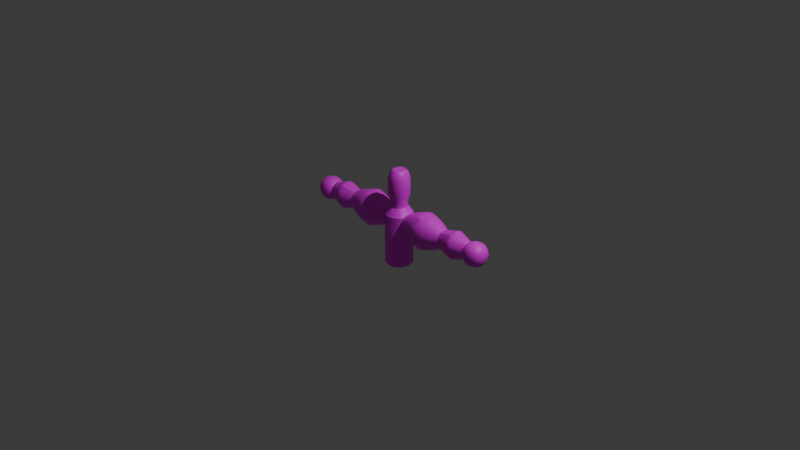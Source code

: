 # Source: MachineCopy.blend  (saved by Blender 4.4.32; exported with 4.5.12 LTS)
import bpy
from mathutils import Matrix  # noqa: F401  (used for matrix-valued properties, if any)

bpy.ops.wm.read_factory_settings(use_empty=True)
scene = bpy.context.scene
scene.name = 'Scene'

# ---- collections
col_collection = bpy.data.collections.new('Collection'); scene.collection.children.link(col_collection)

# ---- images (referenced by path relative to the original .blend; pixels are not part of the script)
import os
ASSET_DIR = os.environ.get("B2B_ASSET_DIR", "")  # directory of the original .blend (textures are referenced by path, not embedded)
HERE = os.path.dirname(os.path.abspath(__file__))  # packed textures are extracted next to this script under _unpacked/

def load_image(name, relpath, width, height, colorspace="sRGB"):
    """Load a texture the original file referenced (path relative to the .blend, or extracted next to this script)."""
    p = next((c for c in (os.path.join(HERE, relpath), os.path.join(ASSET_DIR, relpath)) if relpath and os.path.exists(c)), "")
    if p:
        img = bpy.data.images.load(p, check_existing=True)
        img.name = name
    else:  # same state as the original file: an image datablock whose file is absent (Cycles renders it pink)
        img = bpy.data.images.new(name, width, height)
        img.source = "FILE"
        img.filepath = "//" + (relpath or name)
    img.colorspace_settings.name = colorspace
    return img
img_machine_png = load_image('Machine.png', 'Machine.png', 1024, 1024, 'sRGB')

# ---- materials (node trees are filled in below, after node groups)
mat_x = bpy.data.materials.new('マテリアル')

# ---- material node trees
mat_x.use_nodes = True; mat_x.node_tree.nodes.clear()
_N = mat_x.node_tree.nodes; _L = mat_x.node_tree.links
n0 = _N.new('ShaderNodeBsdfPrincipled'); n0.name = 'プリンシプルBSDF'; n0.location = (10, 300)
n1 = _N.new('ShaderNodeOutputMaterial'); n1.name = 'マテリアル出力'; n1.location = (300, 300)
n2 = _N.new('ShaderNodeTexImage'); n2.name = '画像テクスチャ'; n2.location = (-280, 275)
n2.image = img_machine_png
_L.new(n0.outputs[0], n1.inputs[0])
_L.new(n2.outputs[0], n0.inputs[0])
n1.is_active_output = True

# ---- world
world_world = bpy.data.worlds.new('World'); scene.world = world_world
world_world.use_nodes = True; world_world.node_tree.nodes.clear()
_N = world_world.node_tree.nodes; _L = world_world.node_tree.links
n0 = _N.new('ShaderNodeOutputWorld'); n0.name = 'World Output'; n0.location = (300, 300)
n1 = _N.new('ShaderNodeBackground'); n1.name = 'Background'; n1.location = (10, 300)
n1.inputs[0].default_value = (0.05088, 0.05088, 0.05088, 1.0)
_L.new(n1.outputs[0], n0.inputs[0])
n0.is_active_output = True
world_world.color = (0.05088, 0.05088, 0.05088)
world_world.sun_shadow_jitter_overblur = 0.0

# ---- cameras
cam_camera = bpy.data.cameras.new('Camera')
cam_camera.clip_end = 100.0
cam_camera.ortho_scale = 7.314

# ---- lights
light_light = bpy.data.lights.new('Light', 'POINT')
light_light.energy = 1000.0
light_light.shadow_soft_size = 0.1

# ---- meshes
me_002 = bpy.data.meshes.new('円柱.002')
me_002.from_pydata([(0.9817, 0.07464, -1.619e-08), (0.9817, 0.06464, -0.04302), (0.9817, 0.03732, -0.0745), (0.9817, -3.4e-11, -0.08603), (0.9817, -0.03732, -0.0745), (0.9817, -0.06464, -0.04302), (0.9817, -0.07464, -1.619e-08), (0.9817, -0.06464, 0.04302), (0.9817, -0.03732, 0.0745), (0.9817, -3.4e-11, 0.08603), (0.9817, 0.03732, 0.0745), (0.9817, 0.06464, 0.04302), (0.6346, 0.09256, 0.0), (0.6346, 0.08016, -0.05176), (0.6346, 0.04628, -0.08964), (0.6346, 3.514e-10, -0.1035), (0.6346, -0.04628, -0.08964), (0.6346, -0.08016, -0.05176), (0.6346, -0.09256, 0.0), (0.6346, -0.08016, 0.05176), (0.6346, -0.04628, 0.08964), (0.6346, 3.514e-10, 0.1035), (0.6346, 0.04628, 0.08964), (0.6346, 0.08016, 0.05176), (0.8016, 0.135, -8.742e-09), (0.8016, 0.1169, -0.075), (0.8016, 0.0675, -0.1299), (0.8016, 0.0, -0.15), (0.8016, -0.0675, -0.1299), (0.8016, -0.1169, -0.075), (0.8016, -0.135, -8.742e-09), (0.8016, -0.1169, 0.075), (0.8016, -0.0675, 0.1299), (0.8016, 0.0, 0.15), (0.8016, 0.0675, 0.1299), (0.8016, 0.1169, 0.075), (0.7181, 0.09853, -0.06338), (0.7181, 0.05689, -0.1098), (0.7181, 1.757e-10, -0.1268), (0.7181, -0.05689, -0.1098), (0.7181, -0.09853, -0.06338), (0.7181, -0.1138, -4.371e-09), (0.7181, -0.09853, 0.06338), (0.7181, -0.05689, 0.1098), (0.7181, 1.757e-10, 0.1268), (0.7181, 0.05689, 0.1098), (0.7181, 0.09853, 0.06338), (0.7181, 0.1138, -4.371e-09), (0.8917, 0.1048, -1.247e-08), (0.8917, 0.09077, -0.05901), (0.8917, 0.05241, -0.1022), (0.8917, -1.7e-11, -0.118), (0.8917, -0.05241, -0.1022), (0.8917, -0.09077, -0.05901), (0.8917, -0.1048, -1.247e-08), (0.8917, -0.09077, 0.05901), (0.8917, -0.05241, 0.1022), (0.8917, -1.7e-11, 0.118), (0.8917, 0.05241, 0.1022), (0.8917, 0.09077, 0.05901), (0.7746, 0.1293, -6.501e-09), (0.7746, 0.112, -0.07208), (0.7746, 0.06465, -0.1248), (0.7746, 7.907e-11, -0.1442), (0.7746, -0.06465, -0.1248), (0.7746, -0.112, -0.07208), (0.7746, -0.1293, -6.501e-09), (0.7746, -0.112, 0.07208), (0.7746, -0.06465, 0.1248), (0.7746, 7.907e-11, 0.1442), (0.7746, 0.06465, 0.1248), (0.7746, 0.112, 0.07208), (0.8318, 0.1079, -0.0698), (0.8318, 0.06232, -0.1209), (0.8318, -2.107e-11, -0.1396), (0.8318, -0.06232, -0.1209), (0.8318, -0.1079, -0.0698), (0.8318, -0.1246, -1.072e-08), (0.8318, -0.1079, 0.0698), (0.8318, -0.06232, 0.1209), (0.8318, -2.107e-11, 0.1396), (0.8318, 0.06232, 0.1209), (0.8318, 0.1079, 0.0698), (0.8318, 0.1246, -1.072e-08), (0.9792, -0.075, -0.075), (0.9683, -0.0445, -0.08594), (0.9683, -0.08594, -0.0445), (1.01, -0.08594, -0.08594), (1.054, -0.09144, -0.09144), (1.007, -0.1093, -0.04742), (1.007, -0.04742, -0.1093), (1.004, 2.619e-10, -0.1173), (1.054, -0.04997, -0.1173), (1.054, -1.746e-10, -0.1259), (1.102, -0.04742, -0.1093), (1.104, 4.366e-10, -0.1173), (1.14, -0.0445, -0.08594), (1.099, -0.08594, -0.08594), (1.129, -0.075, -0.075), (1.102, -0.1093, -0.04742), (1.104, -0.1173, -8.731e-10), (1.054, -0.1173, -0.04997), (1.14, -0.08594, -0.0445), (1.146, -0.09144, 3.492e-10), (1.164, -0.04742, -0.04742), (1.172, 2.619e-10, -0.04997), (1.172, -0.04997, 1.834e-09), (1.18, 1.222e-09, 2.095e-09), (1.164, -0.04742, 0.04742), (1.172, 1.834e-09, 0.04997), (1.14, -0.0445, 0.08594), (1.14, -0.08594, 0.0445), (1.129, -0.075, 0.075), (1.102, -0.1093, 0.04742), (1.054, -0.1173, 0.04997), (1.099, -0.08594, 0.08594), (1.054, -0.09144, 0.09144), (1.102, -0.04742, 0.1093), (1.104, 9.604e-10, 0.1173), (1.054, -0.04997, 0.1173), (1.054, 1.135e-09, 0.1259), (1.007, -0.04742, 0.1093), (1.004, 1.484e-09, 0.1173), (0.9683, -0.0445, 0.08594), (1.01, -0.08594, 0.08594), (0.9792, -0.075, 0.075), (1.007, -0.1093, 0.04742), (1.004, -0.1173, 1.746e-09), (0.9683, -0.08594, 0.0445), (0.9628, -0.09144, 0.0), (0.9449, -0.04742, 0.04742), (0.937, -0.04997, -8.731e-10), (0.937, -7.858e-10, 0.04997), (0.9283, 9.604e-10, 2.095e-09), (0.9449, 0.04742, 0.04742), (0.9628, -4.366e-10, 0.09144), (0.9683, 0.0445, 0.08594), (0.9792, 0.075, 0.075), (1.007, 0.04742, 0.1093), (1.054, 0.04997, 0.1173), (1.01, 0.08594, 0.08594), (1.054, 0.09144, 0.09144), (1.007, 0.1093, 0.04742), (1.004, 0.1173, -8.731e-10), (1.054, 0.1173, 0.04997), (0.9683, 0.08594, 0.0445), (0.9628, 0.09144, 3.492e-10), (0.9683, 0.08594, -0.0445), (0.937, 0.04997, 1.834e-09), (0.9449, 0.04742, -0.04742), (0.937, -2.619e-10, -0.04997), (0.9683, 0.0445, -0.08594), (0.9792, 0.075, -0.075), (0.9628, 2.619e-10, -0.09144), (1.007, 0.04742, -0.1093), (1.054, 0.04997, -0.1173), (1.01, 0.08594, -0.08594), (1.054, 0.09144, -0.09144), (1.007, 0.1093, -0.04742), (1.054, 0.1173, -0.04997), (1.054, 0.1259, 2.095e-09), (1.102, 0.1093, -0.04742), (1.104, 0.1173, 1.834e-09), (1.14, 0.08594, -0.0445), (1.099, 0.08594, -0.08594), (1.129, 0.075, -0.075), (1.102, 0.04742, -0.1093), (1.14, 0.0445, -0.08594), (1.146, -1.659e-09, -0.09144), (1.164, 0.04742, -0.04742), (1.172, 0.04997, -8.731e-10), (1.164, 0.04742, 0.04742), (1.146, 0.09144, 3.492e-10), (1.14, 0.08594, 0.0445), (1.129, 0.075, 0.075), (1.102, 0.1093, 0.04742), (1.099, 0.08594, 0.08594), (1.102, 0.04742, 0.1093), (1.14, 0.0445, 0.08594), (1.146, 4.366e-10, 0.09144), (0.9449, -0.04742, -0.04742), (1.054, -0.1259, 2.095e-09)], [], [(48, 0, 1, 49), (49, 1, 2, 50), (50, 2, 3, 51), (51, 3, 4, 52), (52, 4, 5, 53), (53, 5, 6, 54), (54, 6, 7, 55), (55, 7, 8, 56), (56, 8, 9, 57), (57, 9, 10, 58), (58, 10, 11, 59), (59, 11, 0, 48), (71, 35, 24, 60), (70, 34, 35, 71), (69, 33, 34, 70), (68, 32, 33, 69), (67, 31, 32, 68), (66, 30, 31, 67), (65, 29, 30, 66), (64, 28, 29, 65), (63, 27, 28, 64), (62, 26, 27, 63), (61, 25, 26, 62), (60, 24, 25, 61), (12, 47, 36, 13), (13, 36, 37, 14), (14, 37, 38, 15), (15, 38, 39, 16), (16, 39, 40, 17), (17, 40, 41, 18), (18, 41, 42, 19), (19, 42, 43, 20), (20, 43, 44, 21), (21, 44, 45, 22), (22, 45, 46, 23), (23, 46, 47, 12), (82, 59, 48, 83), (81, 58, 59, 82), (80, 57, 58, 81), (79, 56, 57, 80), (78, 55, 56, 79), (77, 54, 55, 78), (76, 53, 54, 77), (75, 52, 53, 76), (74, 51, 52, 75), (73, 50, 51, 74), (72, 49, 50, 73), (83, 48, 49, 72), (47, 60, 61, 36), (36, 61, 62, 37), (37, 62, 63, 38), (38, 63, 64, 39), (39, 64, 65, 40), (40, 65, 66, 41), (41, 66, 67, 42), (42, 67, 68, 43), (43, 68, 69, 44), (44, 69, 70, 45), (45, 70, 71, 46), (46, 71, 60, 47), (24, 83, 72, 25), (25, 72, 73, 26), (26, 73, 74, 27), (27, 74, 75, 28), (28, 75, 76, 29), (29, 76, 77, 30), (30, 77, 78, 31), (31, 78, 79, 32), (32, 79, 80, 33), (33, 80, 81, 34), (34, 81, 82, 35), (35, 82, 83, 24), (85, 90, 87, 84), (84, 86, 180, 85), (87, 89, 86, 84), (90, 92, 88, 87), (88, 101, 89, 87), (153, 91, 90, 85), (91, 93, 92, 90), (93, 95, 94, 92), (92, 94, 97, 88), (95, 168, 96, 94), (94, 96, 98, 97), (97, 99, 101, 88), (98, 102, 99, 97), (102, 103, 100, 99), (99, 100, 181, 101), (104, 106, 103, 102), (96, 104, 102, 98), (168, 105, 104, 96), (105, 107, 106, 104), (107, 109, 108, 106), (106, 108, 111, 103), (109, 179, 110, 108), (108, 110, 112, 111), (111, 112, 115, 113), (103, 111, 113, 100), (100, 113, 114, 181), (113, 115, 116, 114), (110, 117, 115, 112), (117, 119, 116, 115), (179, 118, 117, 110), (118, 120, 119, 117), (120, 122, 121, 119), (119, 121, 124, 116), (122, 135, 123, 121), (121, 123, 125, 124), (114, 116, 124, 126), (126, 124, 125, 128), (181, 114, 126, 127), (127, 126, 128, 129), (129, 128, 130, 131), (128, 125, 123, 130), (131, 130, 132, 133), (130, 123, 135, 132), (133, 132, 134, 148), (132, 135, 136, 134), (138, 136, 135, 122), (140, 137, 136, 138), (134, 136, 137, 145), (141, 140, 138, 139), (139, 138, 122, 120), (145, 137, 140, 142), (142, 140, 141, 144), (146, 145, 142, 143), (143, 142, 144, 160), (148, 134, 145, 146), (147, 146, 143, 158), (149, 148, 146, 147), (150, 133, 148, 149), (153, 150, 149, 151), (151, 149, 147, 152), (152, 156, 154, 151), (151, 154, 91, 153), (156, 157, 155, 154), (154, 155, 93, 91), (156, 158, 159, 157), (152, 147, 158, 156), (158, 143, 160, 159), (159, 160, 162, 161), (157, 159, 161, 164), (161, 162, 172, 163), (164, 161, 163, 165), (164, 165, 167, 166), (157, 164, 166, 155), (155, 166, 95, 93), (166, 167, 168, 95), (167, 169, 105, 168), (165, 163, 169, 167), (163, 172, 170, 169), (169, 170, 107, 105), (172, 173, 171, 170), (170, 171, 109, 107), (162, 175, 173, 172), (173, 174, 178, 171), (175, 176, 174, 173), (144, 141, 176, 175), (160, 144, 175, 162), (176, 141, 139, 177), (174, 176, 177, 178), (177, 139, 120, 118), (178, 177, 118, 179), (171, 178, 179, 109), (85, 180, 150, 153), (180, 131, 133, 150), (86, 129, 131, 180), (89, 127, 129, 86), (101, 181, 127, 89), (23, 12, 13, 14, 15, 16, 17, 18, 19, 20, 21, 22)])
me_002.polygons.foreach_set('use_smooth', [True] * 169)
_k = set([(2, 50), (3, 51), (4, 52), (8, 56), (9, 57), (10, 58), (12, 13), (12, 23), (13, 14), (14, 15), (14, 37), (15, 16), (15, 38), (16, 17), (16, 39), (17, 18), (18, 19), (19, 20), (20, 21), (20, 43), (21, 22), (21, 44), (22, 23), (22, 45), (26, 27), (26, 62), (27, 28), (27, 63), (27, 74), (28, 64), (32, 33), (32, 68), (33, 34), (33, 69), (33, 80), (34, 70), (37, 62), (38, 63), (39, 64), (43, 68), (44, 69), (45, 70), (51, 74), (57, 80)])
me_002.attributes.new('sharp_edge', 'BOOLEAN', 'EDGE').data.foreach_set('value', [ (min(e.vertices), max(e.vertices)) in _k for e in me_002.edges])
_uv = me_002.uv_layers.new(name='UVマップ')
_uv.uv.foreach_set('vector', [0.4377, 0.09814, 0.4609, 0.05512, 0.4816, 0.0644, 0.4656, 0.1085, 0.4656, 0.1085, 0.4816, 0.0644, 0.502, 0.07077, 0.4909, 0.1152, 0.4909, 0.1152, 0.502, 0.07077, 0.5219, 0.07464, 0.5141, 0.1194, 0.5141, 0.1194, 0.5219, 0.07464, 0.5417, 0.07766, 0.5368, 0.1221, 0.5368, 0.1221, 0.5417, 0.07766, 0.5629, 0.07944, 0.5604, 0.1235, 0.5604, 0.1235, 0.5629, 0.07944, 0.585, 0.08043, 0.585, 0.124, 0.585, 0.124, 0.585, 0.08043, 0.6071, 0.07944, 0.6096, 0.1235, 0.6096, 0.1235, 0.6071, 0.07944, 0.6283, 0.07766, 0.6332, 0.1221, 0.6332, 0.1221, 0.6283, 0.07766, 0.6482, 0.07464, 0.6559, 0.1194, 0.6559, 0.1194, 0.6482, 0.07464, 0.668, 0.07077, 0.6791, 0.1152, 0.6791, 0.1152, 0.668, 0.07077, 0.6885, 0.0644, 0.7044, 0.1085, 0.7044, 0.1085, 0.6885, 0.0644, 0.7092, 0.05512, 0.7323, 0.09814, 0.7151, 0.161, 0.7135, 0.1495, 0.7488, 0.1439, 0.7498, 0.1577, 0.6865, 0.1639, 0.6851, 0.1534, 0.7135, 0.1495, 0.7151, 0.161, 0.6612, 0.1661, 0.6603, 0.1561, 0.6851, 0.1534, 0.6865, 0.1639, 0.6368, 0.1677, 0.6364, 0.158, 0.6603, 0.1561, 0.6612, 0.1661, 0.6115, 0.1689, 0.6113, 0.1591, 0.6364, 0.158, 0.6368, 0.1677, 0.585, 0.1692, 0.585, 0.1595, 0.6113, 0.1591, 0.6115, 0.1689, 0.5585, 0.1689, 0.5587, 0.1591, 0.585, 0.1595, 0.585, 0.1692, 0.5332, 0.1677, 0.5336, 0.158, 0.5587, 0.1591, 0.5585, 0.1689, 0.5089, 0.1661, 0.5098, 0.1561, 0.5336, 0.158, 0.5332, 0.1677, 0.4836, 0.1639, 0.4849, 0.1534, 0.5098, 0.1561, 0.5089, 0.1661, 0.4549, 0.161, 0.4565, 0.1495, 0.4849, 0.1534, 0.4836, 0.1639, 0.4202, 0.1577, 0.4212, 0.1439, 0.4565, 0.1495, 0.4549, 0.161, 0.4266, 0.2317, 0.4213, 0.1878, 0.4532, 0.1874, 0.4539, 0.23, 0.4539, 0.23, 0.4532, 0.1874, 0.4815, 0.1883, 0.4804, 0.2303, 0.4804, 0.2303, 0.4815, 0.1883, 0.5073, 0.1897, 0.506, 0.2317, 0.506, 0.2317, 0.5073, 0.1897, 0.5324, 0.1907, 0.5317, 0.2319, 0.5317, 0.2319, 0.5324, 0.1907, 0.5583, 0.1916, 0.5581, 0.232, 0.5581, 0.232, 0.5583, 0.1916, 0.585, 0.1918, 0.585, 0.2315, 0.585, 0.2315, 0.585, 0.1918, 0.6117, 0.1916, 0.612, 0.232, 0.612, 0.232, 0.6117, 0.1916, 0.6376, 0.1907, 0.6384, 0.2319, 0.6384, 0.2319, 0.6376, 0.1907, 0.6627, 0.1897, 0.664, 0.2317, 0.664, 0.2317, 0.6627, 0.1897, 0.6885, 0.1883, 0.6896, 0.2303, 0.6896, 0.2303, 0.6885, 0.1883, 0.7169, 0.1874, 0.7161, 0.23, 0.7161, 0.23, 0.7169, 0.1874, 0.7487, 0.1878, 0.7434, 0.2317, 0.7114, 0.1362, 0.7044, 0.1085, 0.7323, 0.09814, 0.7444, 0.1284, 0.6837, 0.1412, 0.6791, 0.1152, 0.7044, 0.1085, 0.7114, 0.1362, 0.6591, 0.1444, 0.6559, 0.1194, 0.6791, 0.1152, 0.6837, 0.1412, 0.6354, 0.1466, 0.6332, 0.1221, 0.6559, 0.1194, 0.6591, 0.1444, 0.6108, 0.1478, 0.6096, 0.1235, 0.6332, 0.1221, 0.6354, 0.1466, 0.585, 0.1483, 0.585, 0.124, 0.6096, 0.1235, 0.6108, 0.1478, 0.5592, 0.1478, 0.5604, 0.1235, 0.585, 0.124, 0.585, 0.1483, 0.5346, 0.1466, 0.5368, 0.1221, 0.5604, 0.1235, 0.5592, 0.1478, 0.5109, 0.1444, 0.5141, 0.1194, 0.5368, 0.1221, 0.5346, 0.1466, 0.4864, 0.1412, 0.4909, 0.1152, 0.5141, 0.1194, 0.5109, 0.1444, 0.4587, 0.1362, 0.4656, 0.1085, 0.4909, 0.1152, 0.4864, 0.1412, 0.4256, 0.1284, 0.4377, 0.09814, 0.4656, 0.1085, 0.4587, 0.1362, 0.4213, 0.1878, 0.4202, 0.1577, 0.4549, 0.161, 0.4532, 0.1874, 0.4532, 0.1874, 0.4549, 0.161, 0.4836, 0.1639, 0.4815, 0.1883, 0.4815, 0.1883, 0.4836, 0.1639, 0.5089, 0.1661, 0.5073, 0.1897, 0.5073, 0.1897, 0.5089, 0.1661, 0.5332, 0.1677, 0.5324, 0.1907, 0.5324, 0.1907, 0.5332, 0.1677, 0.5585, 0.1689, 0.5583, 0.1916, 0.5583, 0.1916, 0.5585, 0.1689, 0.585, 0.1692, 0.585, 0.1918, 0.585, 0.1918, 0.585, 0.1692, 0.6115, 0.1689, 0.6117, 0.1916, 0.6117, 0.1916, 0.6115, 0.1689, 0.6368, 0.1677, 0.6376, 0.1907, 0.6376, 0.1907, 0.6368, 0.1677, 0.6612, 0.1661, 0.6627, 0.1897, 0.6627, 0.1897, 0.6612, 0.1661, 0.6865, 0.1639, 0.6885, 0.1883, 0.6885, 0.1883, 0.6865, 0.1639, 0.7151, 0.161, 0.7169, 0.1874, 0.7169, 0.1874, 0.7151, 0.161, 0.7498, 0.1577, 0.7487, 0.1878, 0.4212, 0.1439, 0.4256, 0.1284, 0.4587, 0.1362, 0.4565, 0.1495, 0.4565, 0.1495, 0.4587, 0.1362, 0.4864, 0.1412, 0.4849, 0.1534, 0.4849, 0.1534, 0.4864, 0.1412, 0.5109, 0.1444, 0.5098, 0.1561, 0.5098, 0.1561, 0.5109, 0.1444, 0.5346, 0.1466, 0.5336, 0.158, 0.5336, 0.158, 0.5346, 0.1466, 0.5592, 0.1478, 0.5587, 0.1591, 0.5587, 0.1591, 0.5592, 0.1478, 0.585, 0.1483, 0.585, 0.1595, 0.585, 0.1595, 0.585, 0.1483, 0.6108, 0.1478, 0.6113, 0.1591, 0.6113, 0.1591, 0.6108, 0.1478, 0.6354, 0.1466, 0.6364, 0.158, 0.6364, 0.158, 0.6354, 0.1466, 0.6591, 0.1444, 0.6603, 0.1561, 0.6603, 0.1561, 0.6591, 0.1444, 0.6837, 0.1412, 0.6851, 0.1534, 0.6851, 0.1534, 0.6837, 0.1412, 0.7114, 0.1362, 0.7135, 0.1495, 0.7135, 0.1495, 0.7114, 0.1362, 0.7444, 0.1284, 0.7488, 0.1439, 0.9997, 0.1025, 0.9793, 0.1025, 0.9793, 0.08207, 0.9997, 0.08207, 0.9182, 0.3267, 0.8978, 0.3267, 0.8978, 0.3063, 0.9182, 0.3063, 0.9182, 0.02092, 0.8978, 0.02092, 0.8978, 0.0005375, 0.9182, 0.0005375, 0.9793, 0.1025, 0.9589, 0.1025, 0.9589, 0.08207, 0.9793, 0.08207, 0.9182, 0.0413, 0.8978, 0.0413, 0.8978, 0.02092, 0.9182, 0.02092, 0.9997, 0.1228, 0.9793, 0.1228, 0.9793, 0.1025, 0.9997, 0.1025, 0.9793, 0.1228, 0.9589, 0.1228, 0.9589, 0.1025, 0.9793, 0.1025, 0.9589, 0.1228, 0.9386, 0.1228, 0.9386, 0.1025, 0.9589, 0.1025, 0.9589, 0.1025, 0.9386, 0.1025, 0.9386, 0.08207, 0.9589, 0.08207, 0.9386, 0.1228, 0.9182, 0.1228, 0.9182, 0.1025, 0.9386, 0.1025, 0.9386, 0.1025, 0.9182, 0.1025, 0.9182, 0.08207, 0.9386, 0.08207, 0.9182, 0.06169, 0.8978, 0.06169, 0.8978, 0.0413, 0.9182, 0.0413, 0.9182, 0.08207, 0.8978, 0.08207, 0.8978, 0.06169, 0.9182, 0.06169, 0.8978, 0.08207, 0.8774, 0.08207, 0.8774, 0.06169, 0.8978, 0.06169, 0.8978, 0.06169, 0.8774, 0.06169, 0.8774, 0.0413, 0.8978, 0.0413, 0.8978, 0.1025, 0.8774, 0.1025, 0.8774, 0.08207, 0.8978, 0.08207, 0.9182, 0.1025, 0.8978, 0.1025, 0.8978, 0.08207, 0.9182, 0.08207, 0.9182, 0.1228, 0.8978, 0.1228, 0.8978, 0.1025, 0.9182, 0.1025, 0.8978, 0.1228, 0.8774, 0.1228, 0.8774, 0.1025, 0.8978, 0.1025, 0.8774, 0.1228, 0.857, 0.1228, 0.857, 0.1025, 0.8774, 0.1025, 0.8774, 0.1025, 0.857, 0.1025, 0.857, 0.08207, 0.8774, 0.08207, 0.857, 0.1228, 0.8367, 0.1228, 0.8367, 0.1025, 0.857, 0.1025, 0.857, 0.1025, 0.8367, 0.1025, 0.8367, 0.08207, 0.857, 0.08207, 0.857, 0.08207, 0.8367, 0.08207, 0.8367, 0.06169, 0.857, 0.06169, 0.8774, 0.08207, 0.857, 0.08207, 0.857, 0.06169, 0.8774, 0.06169, 0.8774, 0.06169, 0.857, 0.06169, 0.857, 0.0413, 0.8774, 0.0413, 0.857, 0.06169, 0.8367, 0.06169, 0.8367, 0.0413, 0.857, 0.0413, 0.8367, 0.1025, 0.8163, 0.1025, 0.8163, 0.08207, 0.8367, 0.08207, 0.8163, 0.1025, 0.7959, 0.1025, 0.7959, 0.08207, 0.8163, 0.08207, 0.8367, 0.1228, 0.8163, 0.1228, 0.8163, 0.1025, 0.8367, 0.1025, 0.8163, 0.1228, 0.7959, 0.1228, 0.7959, 0.1025, 0.8163, 0.1025, 0.7959, 0.1228, 0.7755, 0.1228, 0.7755, 0.1025, 0.7959, 0.1025, 0.7959, 0.1025, 0.7755, 0.1025, 0.7755, 0.08207, 0.7959, 0.08207, 0.7755, 0.1228, 0.7551, 0.1228, 0.7551, 0.1025, 0.7755, 0.1025, 0.7755, 0.1025, 0.7551, 0.1025, 0.7551, 0.08207, 0.7755, 0.08207, 0.857, 0.0413, 0.8367, 0.0413, 0.8367, 0.02092, 0.857, 0.02092, 0.857, 0.02092, 0.8367, 0.02092, 0.8367, 0.0005375, 0.857, 0.0005375, 0.8774, 0.0413, 0.857, 0.0413, 0.857, 0.02092, 0.8774, 0.02092, 0.8774, 0.02092, 0.857, 0.02092, 0.857, 0.0005375, 0.8774, 0.0005375, 0.8774, 0.3267, 0.857, 0.3267, 0.857, 0.3063, 0.8774, 0.3063, 0.857, 0.3267, 0.8367, 0.3267, 0.8367, 0.3063, 0.857, 0.3063, 0.8774, 0.3063, 0.857, 0.3063, 0.857, 0.2859, 0.8774, 0.2859, 0.857, 0.3063, 0.8367, 0.3063, 0.8367, 0.2859, 0.857, 0.2859, 0.8774, 0.2859, 0.857, 0.2859, 0.857, 0.2655, 0.8774, 0.2655, 0.857, 0.2859, 0.8367, 0.2859, 0.8367, 0.2655, 0.857, 0.2655, 0.7755, 0.1432, 0.7551, 0.1432, 0.7551, 0.1228, 0.7755, 0.1228, 0.7755, 0.1636, 0.7551, 0.1636, 0.7551, 0.1432, 0.7755, 0.1432, 0.857, 0.2655, 0.8367, 0.2655, 0.8367, 0.2451, 0.857, 0.2451, 0.7959, 0.1636, 0.7755, 0.1636, 0.7755, 0.1432, 0.7959, 0.1432, 0.7959, 0.1432, 0.7755, 0.1432, 0.7755, 0.1228, 0.7959, 0.1228, 0.857, 0.2451, 0.8367, 0.2451, 0.8367, 0.2247, 0.857, 0.2247, 0.857, 0.2247, 0.8367, 0.2247, 0.8367, 0.2044, 0.857, 0.2044, 0.8774, 0.2451, 0.857, 0.2451, 0.857, 0.2247, 0.8774, 0.2247, 0.8774, 0.2247, 0.857, 0.2247, 0.857, 0.2044, 0.8774, 0.2044, 0.8774, 0.2655, 0.857, 0.2655, 0.857, 0.2451, 0.8774, 0.2451, 0.8978, 0.2451, 0.8774, 0.2451, 0.8774, 0.2247, 0.8978, 0.2247, 0.8978, 0.2655, 0.8774, 0.2655, 0.8774, 0.2451, 0.8978, 0.2451, 0.8978, 0.2859, 0.8774, 0.2859, 0.8774, 0.2655, 0.8978, 0.2655, 0.9182, 0.2859, 0.8978, 0.2859, 0.8978, 0.2655, 0.9182, 0.2655, 0.9182, 0.2655, 0.8978, 0.2655, 0.8978, 0.2451, 0.9182, 0.2451, 0.9997, 0.1636, 0.9793, 0.1636, 0.9793, 0.1432, 0.9997, 0.1432, 0.9997, 0.1432, 0.9793, 0.1432, 0.9793, 0.1228, 0.9997, 0.1228, 0.9793, 0.1636, 0.9589, 0.1636, 0.9589, 0.1432, 0.9793, 0.1432, 0.9793, 0.1432, 0.9589, 0.1432, 0.9589, 0.1228, 0.9793, 0.1228, 0.9182, 0.2247, 0.8978, 0.2247, 0.8978, 0.2044, 0.9182, 0.2044, 0.9182, 0.2451, 0.8978, 0.2451, 0.8978, 0.2247, 0.9182, 0.2247, 0.8978, 0.2247, 0.8774, 0.2247, 0.8774, 0.2044, 0.8978, 0.2044, 0.8978, 0.2044, 0.8774, 0.2044, 0.8774, 0.184, 0.8978, 0.184, 0.9182, 0.2044, 0.8978, 0.2044, 0.8978, 0.184, 0.9182, 0.184, 0.8978, 0.184, 0.8774, 0.184, 0.8774, 0.1636, 0.8978, 0.1636, 0.9182, 0.184, 0.8978, 0.184, 0.8978, 0.1636, 0.9182, 0.1636, 0.9386, 0.1636, 0.9182, 0.1636, 0.9182, 0.1432, 0.9386, 0.1432, 0.9589, 0.1636, 0.9386, 0.1636, 0.9386, 0.1432, 0.9589, 0.1432, 0.9589, 0.1432, 0.9386, 0.1432, 0.9386, 0.1228, 0.9589, 0.1228, 0.9386, 0.1432, 0.9182, 0.1432, 0.9182, 0.1228, 0.9386, 0.1228, 0.9182, 0.1432, 0.8978, 0.1432, 0.8978, 0.1228, 0.9182, 0.1228, 0.9182, 0.1636, 0.8978, 0.1636, 0.8978, 0.1432, 0.9182, 0.1432, 0.8978, 0.1636, 0.8774, 0.1636, 0.8774, 0.1432, 0.8978, 0.1432, 0.8978, 0.1432, 0.8774, 0.1432, 0.8774, 0.1228, 0.8978, 0.1228, 0.8774, 0.1636, 0.857, 0.1636, 0.857, 0.1432, 0.8774, 0.1432, 0.8774, 0.1432, 0.857, 0.1432, 0.857, 0.1228, 0.8774, 0.1228, 0.8774, 0.184, 0.857, 0.184, 0.857, 0.1636, 0.8774, 0.1636, 0.857, 0.1636, 0.8367, 0.1636, 0.8367, 0.1432, 0.857, 0.1432, 0.857, 0.184, 0.8367, 0.184, 0.8367, 0.1636, 0.857, 0.1636, 0.857, 0.2044, 0.8367, 0.2044, 0.8367, 0.184, 0.857, 0.184, 0.8774, 0.2044, 0.857, 0.2044, 0.857, 0.184, 0.8774, 0.184, 0.8163, 0.1636, 0.7959, 0.1636, 0.7959, 0.1432, 0.8163, 0.1432, 0.8367, 0.1636, 0.8163, 0.1636, 0.8163, 0.1432, 0.8367, 0.1432, 0.8163, 0.1432, 0.7959, 0.1432, 0.7959, 0.1228, 0.8163, 0.1228, 0.8367, 0.1432, 0.8163, 0.1432, 0.8163, 0.1228, 0.8367, 0.1228, 0.857, 0.1432, 0.8367, 0.1432, 0.8367, 0.1228, 0.857, 0.1228, 0.9182, 0.3063, 0.8978, 0.3063, 0.8978, 0.2859, 0.9182, 0.2859, 0.8978, 0.3063, 0.8774, 0.3063, 0.8774, 0.2859, 0.8978, 0.2859, 0.8978, 0.3267, 0.8774, 0.3267, 0.8774, 0.3063, 0.8978, 0.3063, 0.8978, 0.02092, 0.8774, 0.02092, 0.8774, 0.0005375, 0.8978, 0.0005375, 0.8978, 0.0413, 0.8774, 0.0413, 0.8774, 0.02092, 0.8978, 0.02092, 0.7161, 0.23, 0.7434, 0.2317, 0.767, 0.2457, 0.7805, 0.268, 0.7803, 0.2929, 0.7665, 0.3135, 0.7427, 0.3245, 0.7154, 0.3227, 0.6919, 0.3088, 0.6784, 0.2864, 0.6785, 0.2616, 0.6923, 0.2409])
me_002.materials.append(mat_x)
me_002.update()
me_003 = bpy.data.meshes.new('円柱.003')
me_003.from_pydata([(0.1355, 0.09361, 1.625e-08), (0.1355, 0.08107, -0.05079), (0.1355, 0.04681, -0.08798), (0.1355, 1.819e-10, -0.1016), (0.1355, -0.04681, -0.08798), (0.1355, -0.08107, -0.05079), (0.1355, -0.09361, 1.625e-08), (0.1355, -0.08107, 0.05079), (0.1355, -0.04681, 0.08798), (0.1355, 1.819e-10, 0.1016), (0.1355, 0.04681, 0.08798), (0.1355, 0.08107, 0.05079), (0.6346, 0.09256, 0.0), (0.6346, 0.08016, -0.05176), (0.6346, 0.04628, -0.08964), (0.6346, 3.514e-10, -0.1035), (0.6346, -0.04628, -0.08964), (0.6346, -0.08016, -0.05176), (0.6346, -0.09256, 0.0), (0.6346, -0.08016, 0.05176), (0.6346, -0.04628, 0.08964), (0.6346, 3.514e-10, 0.1035), (0.6346, 0.04628, 0.08964), (0.6346, 0.08016, 0.05176), (0.3817, 0.1568, -0.09946), (0.3817, 0.09055, -0.1723), (0.3817, 3.817e-10, -0.1989), (0.3817, -0.09055, -0.1723), (0.3817, -0.1568, -0.09946), (0.3817, -0.1811, 9.128e-09), (0.3817, -0.1568, 0.09946), (0.3817, -0.09055, 0.1723), (0.3817, 3.817e-10, 0.1989), (0.3817, 0.09055, 0.1723), (0.3817, 0.1568, 0.09946), (0.3817, 0.1811, 9.128e-09), (0.2586, 0.1291, -0.08109), (0.2586, 0.07456, -0.1405), (0.2586, 3.06e-10, -0.1622), (0.2586, -0.07456, -0.1405), (0.2586, -0.1291, -0.08109), (0.2586, -0.1491, 1.291e-08), (0.2586, -0.1291, 0.08109), (0.2586, -0.07456, 0.1405), (0.2586, 3.06e-10, 0.1622), (0.2586, 0.07456, 0.1405), (0.2586, 0.1291, 0.08109), (0.2586, 0.1491, 1.291e-08), (0.5082, 0.1486, 4.138e-09), (0.5082, 0.1287, -0.08161), (0.5082, 0.07428, -0.1414), (0.5082, 3.979e-10, -0.1632), (0.5082, -0.07428, -0.1414), (0.5082, -0.1287, -0.08161), (0.5082, -0.1486, 4.138e-09), (0.5082, -0.1287, 0.08161), (0.5082, -0.07428, 0.1414), (0.5082, 3.979e-10, 0.1632), (0.5082, 0.07428, 0.1414), (0.5082, 0.1287, 0.08161), (0.3202, 0.1699, 1.108e-08), (0.3202, 0.1471, -0.09209), (0.3202, 0.08495, -0.1595), (0.3202, 2.12e-10, -0.1842), (0.3202, -0.08495, -0.1595), (0.3202, -0.1471, -0.09209), (0.3202, -0.1699, 1.108e-08), (0.3202, -0.1471, 0.09209), (0.3202, -0.08495, 0.1595), (0.3202, 2.12e-10, 0.1842), (0.3202, 0.08495, 0.1595), (0.3202, 0.1471, 0.09209), (0.445, 0.1469, -0.09235), (0.445, 0.08481, -0.16), (0.445, 2.593e-10, -0.1847), (0.445, -0.08481, -0.16), (0.445, -0.1469, -0.09235), (0.445, -0.1696, 6.604e-09), (0.445, -0.1469, 0.09235), (0.445, -0.08481, 0.16), (0.445, 2.593e-10, 0.1847), (0.445, 0.08481, 0.16), (0.445, 0.1469, 0.09235), (0.445, 0.1696, 6.604e-09)], [], [(0, 1, 2, 3, 4, 5, 6, 7, 8, 9, 10, 11), (59, 23, 12, 48), (58, 22, 23, 59), (57, 21, 22, 58), (56, 20, 21, 57), (55, 19, 20, 56), (54, 18, 19, 55), (53, 17, 18, 54), (52, 16, 17, 53), (51, 15, 16, 52), (50, 14, 15, 51), (49, 13, 14, 50), (48, 12, 13, 49), (60, 35, 24, 61), (61, 24, 25, 62), (62, 25, 26, 63), (63, 26, 27, 64), (64, 27, 28, 65), (65, 28, 29, 66), (66, 29, 30, 67), (67, 30, 31, 68), (68, 31, 32, 69), (69, 32, 33, 70), (70, 33, 34, 71), (71, 34, 35, 60), (11, 46, 47, 0), (10, 45, 46, 11), (9, 44, 45, 10), (8, 43, 44, 9), (7, 42, 43, 8), (6, 41, 42, 7), (5, 40, 41, 6), (4, 39, 40, 5), (3, 38, 39, 4), (2, 37, 38, 3), (1, 36, 37, 2), (0, 47, 36, 1), (83, 48, 49, 72), (72, 49, 50, 73), (73, 50, 51, 74), (74, 51, 52, 75), (75, 52, 53, 76), (76, 53, 54, 77), (77, 54, 55, 78), (78, 55, 56, 79), (79, 56, 57, 80), (80, 57, 58, 81), (81, 58, 59, 82), (82, 59, 48, 83), (46, 71, 60, 47), (45, 70, 71, 46), (44, 69, 70, 45), (43, 68, 69, 44), (42, 67, 68, 43), (41, 66, 67, 42), (40, 65, 66, 41), (39, 64, 65, 40), (38, 63, 64, 39), (37, 62, 63, 38), (36, 61, 62, 37), (47, 60, 61, 36), (34, 82, 83, 35), (33, 81, 82, 34), (32, 80, 81, 33), (31, 79, 80, 32), (30, 78, 79, 31), (29, 77, 78, 30), (28, 76, 77, 29), (27, 75, 76, 28), (26, 74, 75, 27), (25, 73, 74, 26), (24, 72, 73, 25), (35, 83, 72, 24), (23, 22, 21, 20, 19, 18, 17, 16, 15, 14, 13, 12)])
me_003.polygons.foreach_set('use_smooth', [True] * 74)
_k = set([(0, 1), (0, 11), (1, 2), (2, 3), (3, 4), (4, 5), (5, 6), (6, 7), (7, 8), (8, 9), (9, 10), (10, 11), (12, 13), (12, 23), (13, 14), (14, 15), (15, 16), (16, 17), (17, 18), (18, 19), (19, 20), (20, 21), (21, 22), (22, 23), (25, 62), (25, 73), (26, 63), (26, 74), (27, 64), (27, 75), (31, 68), (31, 79), (32, 69), (32, 80), (33, 70), (33, 81), (38, 63), (44, 69), (51, 74), (57, 80)])
me_003.attributes.new('sharp_edge', 'BOOLEAN', 'EDGE').data.foreach_set('value', [ (min(e.vertices), max(e.vertices)) in _k for e in me_003.edges])
_uv = me_003.uv_layers.new(name='UVマップ')
_uv.uv.foreach_set('vector', [0.08026, 0.569, 0.06688, 0.5432, 0.06754, 0.5152, 0.08206, 0.4924, 0.1066, 0.4809, 0.1345, 0.4838, 0.1583, 0.5004, 0.1717, 0.5262, 0.171, 0.5542, 0.1565, 0.577, 0.132, 0.5885, 0.1041, 0.5856, 0.04941, 0.7607, 0.06087, 0.831, 0.03238, 0.8384, 0.006355, 0.7665, 0.08564, 0.7596, 0.08856, 0.8282, 0.06087, 0.831, 0.04941, 0.7607, 0.1172, 0.7612, 0.1149, 0.8289, 0.08856, 0.8282, 0.08564, 0.7596, 0.1468, 0.7642, 0.141, 0.8298, 0.1149, 0.8289, 0.1172, 0.7612, 0.1764, 0.7686, 0.168, 0.8323, 0.141, 0.8298, 0.1468, 0.7642, 0.2065, 0.7736, 0.1955, 0.8355, 0.168, 0.8323, 0.1764, 0.7686, 0.2366, 0.7792, 0.2225, 0.842, 0.1955, 0.8355, 0.2065, 0.7736, 0.2658, 0.7853, 0.2487, 0.8489, 0.2225, 0.842, 0.2366, 0.7792, 0.2947, 0.7927, 0.2735, 0.857, 0.2487, 0.8489, 0.2658, 0.7853, 0.3248, 0.8021, 0.2985, 0.8655, 0.2735, 0.857, 0.2947, 0.7927, 0.3585, 0.8155, 0.3236, 0.8776, 0.2985, 0.8655, 0.3248, 0.8021, 0.3969, 0.8357, 0.3478, 0.8943, 0.3236, 0.8776, 0.3585, 0.8155, 0.4275, 0.7315, 0.4268, 0.7676, 0.3751, 0.7588, 0.379, 0.7314, 0.379, 0.7314, 0.3751, 0.7588, 0.3368, 0.7522, 0.3408, 0.7289, 0.3408, 0.7289, 0.3368, 0.7522, 0.3049, 0.7467, 0.3083, 0.7253, 0.3083, 0.7253, 0.3049, 0.7467, 0.2757, 0.7415, 0.2782, 0.7211, 0.2782, 0.7211, 0.2757, 0.7415, 0.2455, 0.7362, 0.2482, 0.7162, 0.2482, 0.7162, 0.2455, 0.7362, 0.2142, 0.7306, 0.2177, 0.7108, 0.2177, 0.7108, 0.2142, 0.7306, 0.1828, 0.725, 0.1871, 0.7053, 0.1871, 0.7053, 0.1828, 0.725, 0.1526, 0.7197, 0.1572, 0.6996, 0.1572, 0.6996, 0.1526, 0.7197, 0.1234, 0.7145, 0.1275, 0.6933, 0.1275, 0.6933, 0.1234, 0.7145, 0.09157, 0.7087, 0.09584, 0.6854, 0.09584, 0.6854, 0.09157, 0.7087, 0.0533, 0.7017, 0.0591, 0.6746, 0.0591, 0.6746, 0.0533, 0.7017, 0.001768, 0.6922, 0.01352, 0.658, 0.1041, 0.5856, 0.06975, 0.6464, 0.03161, 0.626, 0.08026, 0.569, 0.1291, 0.5977, 0.1033, 0.66, 0.06975, 0.6464, 0.1041, 0.5856, 0.1545, 0.6062, 0.1335, 0.6696, 0.1033, 0.66, 0.1291, 0.5977, 0.1796, 0.6145, 0.1625, 0.677, 0.1335, 0.6696, 0.1545, 0.6062, 0.2057, 0.6216, 0.1917, 0.6831, 0.1625, 0.677, 0.1796, 0.6145, 0.2323, 0.6281, 0.2216, 0.6887, 0.1917, 0.6831, 0.2057, 0.6216, 0.2595, 0.6312, 0.2515, 0.6937, 0.2216, 0.6887, 0.2323, 0.6281, 0.2865, 0.6335, 0.2811, 0.698, 0.2515, 0.6937, 0.2595, 0.6312, 0.313, 0.6343, 0.3108, 0.701, 0.2811, 0.698, 0.2865, 0.6335, 0.3397, 0.635, 0.3425, 0.7025, 0.3108, 0.701, 0.313, 0.6343, 0.3674, 0.6323, 0.3787, 0.7012, 0.3425, 0.7025, 0.3397, 0.635, 0.3955, 0.6249, 0.4215, 0.6952, 0.3787, 0.7012, 0.3674, 0.6323, 0.4152, 0.8028, 0.3969, 0.8357, 0.3585, 0.8155, 0.3693, 0.7866, 0.3693, 0.7866, 0.3585, 0.8155, 0.3248, 0.8021, 0.3325, 0.7761, 0.3325, 0.7761, 0.3248, 0.8021, 0.2947, 0.7927, 0.3008, 0.7684, 0.3008, 0.7684, 0.2947, 0.7927, 0.2658, 0.7853, 0.2711, 0.7621, 0.2711, 0.7621, 0.2658, 0.7853, 0.2366, 0.7792, 0.2412, 0.7564, 0.2412, 0.7564, 0.2366, 0.7792, 0.2065, 0.7736, 0.2105, 0.7509, 0.2105, 0.7509, 0.2065, 0.7736, 0.1764, 0.7686, 0.1799, 0.7456, 0.1799, 0.7456, 0.1764, 0.7686, 0.1468, 0.7642, 0.1499, 0.7406, 0.1499, 0.7406, 0.1468, 0.7642, 0.1172, 0.7612, 0.1198, 0.7363, 0.1198, 0.7363, 0.1172, 0.7612, 0.08564, 0.7596, 0.08741, 0.7326, 0.08741, 0.7326, 0.08564, 0.7596, 0.04941, 0.7607, 0.04919, 0.7298, 0.04919, 0.7298, 0.04941, 0.7607, 0.006355, 0.7665, 0.0005927, 0.7292, 0.06975, 0.6464, 0.0591, 0.6746, 0.01352, 0.658, 0.03161, 0.626, 0.1033, 0.66, 0.09584, 0.6854, 0.0591, 0.6746, 0.06975, 0.6464, 0.1335, 0.6696, 0.1275, 0.6933, 0.09584, 0.6854, 0.1033, 0.66, 0.1625, 0.677, 0.1572, 0.6996, 0.1275, 0.6933, 0.1335, 0.6696, 0.1917, 0.6831, 0.1871, 0.7053, 0.1572, 0.6996, 0.1625, 0.677, 0.2216, 0.6887, 0.2177, 0.7108, 0.1871, 0.7053, 0.1917, 0.6831, 0.2515, 0.6937, 0.2482, 0.7162, 0.2177, 0.7108, 0.2216, 0.6887, 0.2811, 0.698, 0.2782, 0.7211, 0.2482, 0.7162, 0.2515, 0.6937, 0.3108, 0.701, 0.3083, 0.7253, 0.2782, 0.7211, 0.2811, 0.698, 0.3425, 0.7025, 0.3408, 0.7289, 0.3083, 0.7253, 0.3108, 0.701, 0.3787, 0.7012, 0.379, 0.7314, 0.3408, 0.7289, 0.3425, 0.7025, 0.4215, 0.6952, 0.4275, 0.7315, 0.379, 0.7314, 0.3787, 0.7012, 0.0533, 0.7017, 0.04919, 0.7298, 0.0005927, 0.7292, 0.001768, 0.6922, 0.09157, 0.7087, 0.08741, 0.7326, 0.04919, 0.7298, 0.0533, 0.7017, 0.1234, 0.7145, 0.1198, 0.7363, 0.08741, 0.7326, 0.09157, 0.7087, 0.1526, 0.7197, 0.1499, 0.7406, 0.1198, 0.7363, 0.1234, 0.7145, 0.1828, 0.725, 0.1799, 0.7456, 0.1499, 0.7406, 0.1526, 0.7197, 0.2142, 0.7306, 0.2105, 0.7509, 0.1799, 0.7456, 0.1828, 0.725, 0.2455, 0.7362, 0.2412, 0.7564, 0.2105, 0.7509, 0.2142, 0.7306, 0.2757, 0.7415, 0.2711, 0.7621, 0.2412, 0.7564, 0.2455, 0.7362, 0.3049, 0.7467, 0.3008, 0.7684, 0.2711, 0.7621, 0.2757, 0.7415, 0.3368, 0.7522, 0.3325, 0.7761, 0.3008, 0.7684, 0.3049, 0.7467, 0.3751, 0.7588, 0.3693, 0.7866, 0.3325, 0.7761, 0.3368, 0.7522, 0.4268, 0.7676, 0.4152, 0.8028, 0.3693, 0.7866, 0.3751, 0.7588, 0.06087, 0.831, 0.08816, 0.8377, 0.1069, 0.8567, 0.1122, 0.8829, 0.1024, 0.9093, 0.08037, 0.9288, 0.05188, 0.9361, 0.02459, 0.9294, 0.005816, 0.9104, 0.0005927, 0.8842, 0.01032, 0.8578, 0.03238, 0.8384])
me_003.materials.append(mat_x)
me_003.update()
me_001 = bpy.data.meshes.new('円柱.001')
me_001.from_pydata([(0.0, 0.1224, -0.5), (-2.064e-10, 0.07107, 0.5452), (0.05971, 0.106, -0.5), (0.03135, 0.06155, 0.5452), (0.1034, 0.06122, -0.5), (0.0543, 0.03553, 0.5452), (0.1194, 2.281e-10, -0.5), (0.0627, 2.034e-10, 0.5452), (0.1034, -0.06122, -0.5), (0.0543, -0.03553, 0.5452), (0.05971, -0.106, -0.5), (0.03135, -0.06155, 0.5452), (0.0, -0.1224, -0.5), (-2.064e-10, -0.07107, 0.5452), (-0.05971, -0.106, -0.5), (-0.03135, -0.06155, 0.5452), (-0.1034, -0.06122, -0.5), (-0.0543, -0.03553, 0.5452), (-0.1194, 2.281e-10, -0.5), (-0.0627, 2.034e-10, 0.5452), (-0.1034, 0.06122, -0.5), (-0.0543, 0.03553, 0.5452), (-0.05971, 0.106, -0.5), (-0.03135, 0.06155, 0.5452), (-5.944e-12, 0.09486, 0.1524), (0.04569, 0.08215, 0.1524), (0.07914, 0.04743, 0.1524), (0.09139, -1.561e-10, 0.1524), (0.07914, -0.04743, 0.1524), (0.04569, -0.08215, 0.1524), (-5.944e-12, -0.09486, 0.1524), (-0.04569, -0.08215, 0.1524), (-0.07914, -0.04743, 0.1524), (-0.09139, -1.561e-10, 0.1524), (-0.07914, 0.04743, 0.1524), (-0.04569, 0.08215, 0.1524), (-5.944e-12, 0.1184, 0.2844), (0.05689, 0.1025, 0.2844), (0.09853, 0.05919, 0.2844), (0.1138, 5.922e-11, 0.2844), (0.09853, -0.05919, 0.2844), (0.05689, -0.1025, 0.2844), (-5.944e-12, -0.1184, 0.2844), (-0.05689, -0.1025, 0.2844), (-0.09853, -0.05919, 0.2844), (-0.1138, 5.922e-11, 0.2844), (-0.09853, 0.05919, 0.2844), (-0.05689, 0.1025, 0.2844), (0.075, 0.1299, 0.07156), (0.1299, 0.075, 0.07156), (0.15, 0.0, 0.07156), (0.1299, -0.075, 0.07156), (0.075, -0.1299, 0.07156), (0.0, -0.15, 0.07156), (-0.075, -0.1299, 0.07156), (-0.1299, -0.075, 0.07156), (-0.15, 0.0, 0.07156), (-0.1299, 0.075, 0.07156), (-0.075, 0.1299, 0.07156), (0.0, 0.15, 0.07156), (-5.944e-12, 0.1184, 0.4587), (0.05689, 0.1025, 0.4587), (0.09853, 0.05919, 0.4587), (0.1138, 5.922e-11, 0.4587), (0.09853, -0.05919, 0.4587), (0.05689, -0.1025, 0.4587), (-5.944e-12, -0.1184, 0.4587), (-0.05689, -0.1025, 0.4587), (-0.09853, -0.05919, 0.4587), (-0.1138, 5.922e-11, 0.4587), (-0.09853, 0.05919, 0.4587), (-0.05689, 0.1025, 0.4587), (0.04569, 0.08215, 0.2219), (0.07914, 0.04743, 0.2219), (0.09139, -1.561e-10, 0.2219), (0.07914, -0.04743, 0.2219), (0.04569, -0.08215, 0.2219), (-5.944e-12, -0.09486, 0.2219), (-0.04569, -0.08215, 0.2219), (-0.07914, -0.04743, 0.2219), (-0.09139, -1.561e-10, 0.2219), (-0.07914, 0.04743, 0.2219), (-0.04569, 0.08215, 0.2219), (-5.944e-12, 0.09486, 0.2219), (0.075, 0.1299, -0.4731), (0.1299, 0.075, -0.4731), (0.15, 0.0, -0.4731), (0.1299, -0.075, -0.4731), (0.075, -0.1299, -0.4731), (0.0, -0.15, -0.4731), (-0.075, -0.1299, -0.4731), (-0.1299, -0.075, -0.4731), (-0.15, 0.0, -0.4731), (-0.1299, 0.075, -0.4731), (-0.075, 0.1299, -0.4731), (0.0, 0.15, -0.4731), (-2.23e-10, 0.09065, 0.5263), (0.04385, 0.07851, 0.5263), (0.07595, 0.04533, 0.5263), (0.08771, 2.096e-10, 0.5263), (0.07595, -0.04533, 0.5263), (0.04385, -0.07851, 0.5263), (-2.23e-10, -0.09065, 0.5263), (-0.04385, -0.07851, 0.5263), (-0.07595, -0.04533, 0.5263), (-0.08771, 2.096e-10, 0.5263), (-0.07595, 0.04533, 0.5263), (-0.04385, 0.07851, 0.5263)], [], [(96, 1, 3, 97), (97, 3, 5, 98), (98, 5, 7, 99), (99, 7, 9, 100), (100, 9, 11, 101), (101, 11, 13, 102), (102, 13, 15, 103), (103, 15, 17, 104), (104, 17, 19, 105), (105, 19, 21, 106), (3, 1, 23, 21, 19, 17, 15, 13, 11, 9, 7, 5), (106, 21, 23, 107), (107, 23, 1, 96), (0, 2, 4, 6, 8, 10, 12, 14, 16, 18, 20, 22), (58, 35, 24, 59), (57, 34, 35, 58), (56, 33, 34, 57), (55, 32, 33, 56), (54, 31, 32, 55), (53, 30, 31, 54), (52, 29, 30, 53), (51, 28, 29, 52), (50, 27, 28, 51), (49, 26, 27, 50), (48, 25, 26, 49), (59, 24, 25, 48), (82, 47, 36, 83), (81, 46, 47, 82), (80, 45, 46, 81), (79, 44, 45, 80), (78, 43, 44, 79), (77, 42, 43, 78), (76, 41, 42, 77), (75, 40, 41, 76), (74, 39, 40, 75), (73, 38, 39, 74), (72, 37, 38, 73), (83, 36, 37, 72), (95, 59, 48, 84), (84, 48, 49, 85), (85, 49, 50, 86), (86, 50, 51, 87), (87, 51, 52, 88), (88, 52, 53, 89), (89, 53, 54, 90), (90, 54, 55, 91), (91, 55, 56, 92), (92, 56, 57, 93), (93, 57, 58, 94), (94, 58, 59, 95), (47, 71, 60, 36), (46, 70, 71, 47), (45, 69, 70, 46), (44, 68, 69, 45), (43, 67, 68, 44), (42, 66, 67, 43), (41, 65, 66, 42), (40, 64, 65, 41), (39, 63, 64, 40), (38, 62, 63, 39), (37, 61, 62, 38), (36, 60, 61, 37), (24, 83, 72, 25), (25, 72, 73, 26), (26, 73, 74, 27), (27, 74, 75, 28), (28, 75, 76, 29), (29, 76, 77, 30), (30, 77, 78, 31), (31, 78, 79, 32), (32, 79, 80, 33), (33, 80, 81, 34), (34, 81, 82, 35), (35, 82, 83, 24), (22, 94, 95, 0), (20, 93, 94, 22), (18, 92, 93, 20), (16, 91, 92, 18), (14, 90, 91, 16), (12, 89, 90, 14), (10, 88, 89, 12), (8, 87, 88, 10), (6, 86, 87, 8), (4, 85, 86, 6), (2, 84, 85, 4), (0, 95, 84, 2), (71, 107, 96, 60), (70, 106, 107, 71), (69, 105, 106, 70), (68, 104, 105, 69), (67, 103, 104, 68), (66, 102, 103, 67), (65, 101, 102, 66), (64, 100, 101, 65), (63, 99, 100, 64), (62, 98, 99, 63), (61, 97, 98, 62), (60, 96, 97, 61)])
me_001.polygons.foreach_set('use_smooth', [True] * 98)
_k = set([(0, 2), (0, 22), (1, 3), (1, 23), (2, 4), (3, 5), (4, 6), (5, 7), (6, 8), (7, 9), (8, 10), (9, 11), (10, 12), (11, 13), (12, 14), (13, 15), (14, 16), (15, 17), (16, 18), (17, 19), (18, 20), (19, 21), (20, 22), (21, 23), (24, 25), (24, 35), (24, 83), (25, 26), (25, 72), (26, 27), (27, 28), (28, 29), (29, 30), (29, 76), (30, 31), (30, 77), (31, 32), (31, 78), (32, 33), (33, 34), (34, 35), (35, 82), (36, 60), (37, 61), (41, 65), (42, 66), (43, 67), (47, 71), (48, 49), (48, 59), (49, 50), (50, 51), (50, 86), (51, 52), (52, 53), (53, 54), (53, 89), (54, 55), (55, 56), (56, 57), (56, 92), (57, 58), (58, 59), (59, 95), (84, 85), (84, 95), (85, 86), (86, 87), (87, 88), (88, 89), (89, 90), (90, 91), (91, 92), (92, 93), (93, 94), (94, 95), (98, 99), (99, 100), (104, 105), (105, 106)])
me_001.attributes.new('sharp_edge', 'BOOLEAN', 'EDGE').data.foreach_set('value', [ (min(e.vertices), max(e.vertices)) in _k for e in me_001.edges])
_uv = me_001.uv_layers.new(name='UVマップ')
_uv.uv.foreach_set('vector', [0.8647, 0.3964, 0.8546, 0.4031, 0.8441, 0.3929, 0.8504, 0.382, 0.8504, 0.382, 0.8421, 0.3915, 0.829, 0.3832, 0.8334, 0.3704, 0.8334, 0.3704, 0.8264, 0.382, 0.8113, 0.3758, 0.8142, 0.3621, 0.8142, 0.3621, 0.8084, 0.3748, 0.7926, 0.3709, 0.7938, 0.3574, 0.7938, 0.3574, 0.7897, 0.3703, 0.7743, 0.3691, 0.7732, 0.3565, 0.7732, 0.3565, 0.7718, 0.369, 0.7573, 0.371, 0.7532, 0.3596, 0.7532, 0.3596, 0.7552, 0.3716, 0.7416, 0.377, 0.7342, 0.3667, 0.7342, 0.3667, 0.7394, 0.3782, 0.7266, 0.3868, 0.7166, 0.3776, 0.7166, 0.3776, 0.7244, 0.3887, 0.7125, 0.3999, 0.7012, 0.3917, 0.7012, 0.3917, 0.7105, 0.4022, 0.7004, 0.415, 0.6886, 0.4083, 0.8441, 0.3929, 0.8546, 0.4031, 0.8575, 0.4174, 0.8523, 0.432, 0.8402, 0.4429, 0.8245, 0.4472, 0.8094, 0.4438, 0.7989, 0.4336, 0.7959, 0.4193, 0.8012, 0.4047, 0.8133, 0.3938, 0.829, 0.3895, 0.6886, 0.4083, 0.6987, 0.4174, 0.6913, 0.431, 0.6794, 0.4268, 0.6794, 0.4268, 0.6903, 0.4332, 0.6862, 0.4472, 0.674, 0.4464, 0.4131, 0.1068, 0.3855, 0.1067, 0.3614, 0.09245, 0.3474, 0.06793, 0.3472, 0.03969, 0.3608, 0.01529, 0.3846, 0.001281, 0.4122, 0.001404, 0.4363, 0.01563, 0.4503, 0.04015, 0.4505, 0.06839, 0.4369, 0.09278, 0.03511, 0.3668, 0.02799, 0.4101, 0.006823, 0.4099, 0.000455, 0.3668, 0.06976, 0.3668, 0.06244, 0.4105, 0.04093, 0.4102, 0.03511, 0.3668, 0.1044, 0.3668, 0.09764, 0.4108, 0.07578, 0.4107, 0.06976, 0.3668, 0.1391, 0.3668, 0.133, 0.4107, 0.1112, 0.4108, 0.1044, 0.3668, 0.1737, 0.3668, 0.1679, 0.4102, 0.1464, 0.4105, 0.1391, 0.3668, 0.2084, 0.3668, 0.202, 0.4099, 0.1808, 0.4101, 0.1737, 0.3668, 0.243, 0.3668, 0.2359, 0.4101, 0.2147, 0.4099, 0.2084, 0.3668, 0.2777, 0.3668, 0.2703, 0.4105, 0.2488, 0.4102, 0.243, 0.3668, 0.3123, 0.3668, 0.3055, 0.4108, 0.2837, 0.4107, 0.2777, 0.3668, 0.347, 0.3668, 0.3409, 0.4107, 0.3191, 0.4108, 0.3123, 0.3668, 0.3816, 0.3668, 0.3758, 0.4102, 0.3543, 0.4105, 0.347, 0.3668, 0.4163, 0.3668, 0.4099, 0.4099, 0.3887, 0.4101, 0.3816, 0.3668, 0.02783, 0.4411, 0.03005, 0.4708, 0.003694, 0.4706, 0.006661, 0.441, 0.06212, 0.4415, 0.06403, 0.4711, 0.03721, 0.4708, 0.0406, 0.4413, 0.09748, 0.4418, 0.09982, 0.4714, 0.07254, 0.4712, 0.07562, 0.4417, 0.1332, 0.4417, 0.1363, 0.4712, 0.109, 0.4714, 0.1113, 0.4418, 0.1682, 0.4413, 0.1716, 0.4708, 0.1448, 0.4711, 0.1467, 0.4415, 0.2022, 0.441, 0.2051, 0.4706, 0.1788, 0.4708, 0.181, 0.4411, 0.2357, 0.4411, 0.238, 0.4708, 0.2116, 0.4706, 0.2146, 0.441, 0.27, 0.4415, 0.2719, 0.4711, 0.2451, 0.4708, 0.2485, 0.4413, 0.3054, 0.4418, 0.3077, 0.4714, 0.2804, 0.4712, 0.2835, 0.4417, 0.3411, 0.4417, 0.3442, 0.4712, 0.3169, 0.4714, 0.3192, 0.4418, 0.3761, 0.4413, 0.3795, 0.4708, 0.3527, 0.4711, 0.3546, 0.4415, 0.4101, 0.441, 0.413, 0.4706, 0.3867, 0.4708, 0.3889, 0.4411, 0.4163, 0.1237, 0.4163, 0.3668, 0.3816, 0.3668, 0.3816, 0.1237, 0.3816, 0.1237, 0.3816, 0.3668, 0.347, 0.3668, 0.347, 0.1237, 0.347, 0.1237, 0.347, 0.3668, 0.3123, 0.3668, 0.3123, 0.1237, 0.3123, 0.1237, 0.3123, 0.3668, 0.2777, 0.3668, 0.2777, 0.1237, 0.2777, 0.1237, 0.2777, 0.3668, 0.243, 0.3668, 0.243, 0.1237, 0.243, 0.1237, 0.243, 0.3668, 0.2084, 0.3668, 0.2084, 0.1237, 0.2084, 0.1237, 0.2084, 0.3668, 0.1737, 0.3668, 0.1737, 0.1237, 0.1737, 0.1237, 0.1737, 0.3668, 0.1391, 0.3668, 0.1391, 0.1237, 0.1391, 0.1237, 0.1391, 0.3668, 0.1044, 0.3668, 0.1044, 0.1237, 0.1044, 0.1237, 0.1044, 0.3668, 0.06976, 0.3668, 0.06976, 0.1237, 0.06976, 0.1237, 0.06976, 0.3668, 0.03511, 0.3668, 0.03511, 0.1237, 0.03511, 0.1237, 0.03511, 0.3668, 0.000455, 0.3668, 0.000455, 0.1237, 0.02683, 0.001168, 0.02683, 0.07892, 0.0004729, 0.07892, 0.0004728, 0.001168, 0.05365, 0.001168, 0.05365, 0.07892, 0.02683, 0.07892, 0.02683, 0.001168, 0.08092, 0.001168, 0.08092, 0.07892, 0.05365, 0.07892, 0.05365, 0.001168, 0.1082, 0.001168, 0.1082, 0.07892, 0.08092, 0.07892, 0.08092, 0.001168, 0.135, 0.001168, 0.135, 0.07892, 0.1082, 0.07892, 0.1082, 0.001168, 0.1614, 0.001168, 0.1614, 0.07892, 0.135, 0.07892, 0.135, 0.001168, 0.1877, 0.001168, 0.1877, 0.07892, 0.1614, 0.07892, 0.1614, 0.001168, 0.2145, 0.001168, 0.2145, 0.07892, 0.1877, 0.07892, 0.1877, 0.001168, 0.2418, 0.001168, 0.2418, 0.07892, 0.2145, 0.07892, 0.2145, 0.001168, 0.2691, 0.001168, 0.2691, 0.07892, 0.2418, 0.07892, 0.2418, 0.001168, 0.2959, 0.001168, 0.2959, 0.07892, 0.2691, 0.07892, 0.2691, 0.001168, 0.3223, 0.001168, 0.3223, 0.07892, 0.2959, 0.07892, 0.2959, 0.001168, 0.4099, 0.4099, 0.4101, 0.441, 0.3889, 0.4411, 0.3887, 0.4101, 0.3758, 0.4102, 0.3761, 0.4413, 0.3546, 0.4415, 0.3543, 0.4105, 0.3409, 0.4107, 0.3411, 0.4417, 0.3192, 0.4418, 0.3191, 0.4108, 0.3055, 0.4108, 0.3054, 0.4418, 0.2835, 0.4417, 0.2837, 0.4107, 0.2703, 0.4105, 0.27, 0.4415, 0.2485, 0.4413, 0.2488, 0.4102, 0.2359, 0.4101, 0.2357, 0.4411, 0.2146, 0.441, 0.2147, 0.4099, 0.202, 0.4099, 0.2022, 0.441, 0.181, 0.4411, 0.1808, 0.4101, 0.1679, 0.4102, 0.1682, 0.4413, 0.1467, 0.4415, 0.1464, 0.4105, 0.133, 0.4107, 0.1332, 0.4417, 0.1113, 0.4418, 0.1112, 0.4108, 0.09764, 0.4108, 0.09748, 0.4418, 0.07562, 0.4417, 0.07578, 0.4107, 0.06244, 0.4105, 0.06212, 0.4415, 0.0406, 0.4413, 0.04093, 0.4102, 0.02799, 0.4101, 0.02783, 0.4411, 0.006661, 0.441, 0.006823, 0.4099, 0.03127, 0.1067, 0.03511, 0.1237, 0.000455, 0.1237, 0.003637, 0.1068, 0.06575, 0.1062, 0.06976, 0.1237, 0.03511, 0.1237, 0.03781, 0.1065, 0.1009, 0.1059, 0.1044, 0.1237, 0.06976, 0.1237, 0.07264, 0.106, 0.1362, 0.106, 0.1391, 0.1237, 0.1044, 0.1237, 0.1079, 0.1059, 0.171, 0.1065, 0.1737, 0.1237, 0.1391, 0.1237, 0.1431, 0.1062, 0.2052, 0.1068, 0.2084, 0.1237, 0.1737, 0.1237, 0.1775, 0.1067, 0.2392, 0.1067, 0.243, 0.1237, 0.2084, 0.1237, 0.2115, 0.1068, 0.2737, 0.1062, 0.2777, 0.1237, 0.243, 0.1237, 0.2457, 0.1065, 0.3088, 0.1059, 0.3123, 0.1237, 0.2777, 0.1237, 0.2805, 0.106, 0.3441, 0.106, 0.347, 0.1237, 0.3123, 0.1237, 0.3158, 0.1059, 0.3789, 0.1065, 0.3816, 0.1237, 0.347, 0.1237, 0.351, 0.1062, 0.4131, 0.1068, 0.4163, 0.1237, 0.3816, 0.1237, 0.3855, 0.1067, 0.6488, 0.4156, 0.6794, 0.4268, 0.674, 0.4464, 0.6419, 0.441, 0.6608, 0.3916, 0.6886, 0.4083, 0.6794, 0.4268, 0.6488, 0.4156, 0.6773, 0.3699, 0.7012, 0.3917, 0.6886, 0.4083, 0.6608, 0.3916, 0.6975, 0.3515, 0.7166, 0.3776, 0.7012, 0.3917, 0.6773, 0.3699, 0.7202, 0.3373, 0.7342, 0.3667, 0.7166, 0.3776, 0.6975, 0.3515, 0.7449, 0.3281, 0.7532, 0.3596, 0.7342, 0.3667, 0.7202, 0.3373, 0.771, 0.324, 0.7732, 0.3565, 0.7532, 0.3596, 0.7449, 0.3281, 0.7978, 0.3252, 0.7938, 0.3574, 0.7732, 0.3565, 0.771, 0.324, 0.8243, 0.3314, 0.8142, 0.3621, 0.7938, 0.3574, 0.7978, 0.3252, 0.8494, 0.3422, 0.8334, 0.3704, 0.8142, 0.3621, 0.8243, 0.3314, 0.8716, 0.3572, 0.8504, 0.382, 0.8334, 0.3704, 0.8494, 0.3422, 0.8901, 0.376, 0.8647, 0.3964, 0.8504, 0.382, 0.8716, 0.3572])
me_001.materials.append(mat_x)
me_001.update()
me_009 = bpy.data.meshes.new('円柱.009')
me_009.from_pydata([(0.1355, 0.09361, 1.625e-08), (0.1355, 0.08107, -0.05079), (0.1355, 0.04681, -0.08798), (0.1355, 1.819e-10, -0.1016), (0.1355, -0.04681, -0.08798), (0.1355, -0.08107, -0.05079), (0.1355, -0.09361, 1.625e-08), (0.1355, -0.08107, 0.05079), (0.1355, -0.04681, 0.08798), (0.1355, 1.819e-10, 0.1016), (0.1355, 0.04681, 0.08798), (0.1355, 0.08107, 0.05079), (0.6346, 0.09256, 0.0), (0.6346, 0.08016, -0.05176), (0.6346, 0.04628, -0.08964), (0.6346, 3.514e-10, -0.1035), (0.6346, -0.04628, -0.08964), (0.6346, -0.08016, -0.05176), (0.6346, -0.09256, 0.0), (0.6346, -0.08016, 0.05176), (0.6346, -0.04628, 0.08964), (0.6346, 3.514e-10, 0.1035), (0.6346, 0.04628, 0.08964), (0.6346, 0.08016, 0.05176), (0.3817, 0.1568, -0.09946), (0.3817, 0.09055, -0.1723), (0.3817, 3.817e-10, -0.1989), (0.3817, -0.09055, -0.1723), (0.3817, -0.1568, -0.09946), (0.3817, -0.1811, 9.128e-09), (0.3817, -0.1568, 0.09946), (0.3817, -0.09055, 0.1723), (0.3817, 3.817e-10, 0.1989), (0.3817, 0.09055, 0.1723), (0.3817, 0.1568, 0.09946), (0.3817, 0.1811, 9.128e-09), (0.2586, 0.1291, -0.08109), (0.2586, 0.07456, -0.1405), (0.2586, 3.06e-10, -0.1622), (0.2586, -0.07456, -0.1405), (0.2586, -0.1291, -0.08109), (0.2586, -0.1491, 1.291e-08), (0.2586, -0.1291, 0.08109), (0.2586, -0.07456, 0.1405), (0.2586, 3.06e-10, 0.1622), (0.2586, 0.07456, 0.1405), (0.2586, 0.1291, 0.08109), (0.2586, 0.1491, 1.291e-08), (0.5082, 0.1486, 4.138e-09), (0.5082, 0.1287, -0.08161), (0.5082, 0.07428, -0.1414), (0.5082, 3.979e-10, -0.1632), (0.5082, -0.07428, -0.1414), (0.5082, -0.1287, -0.08161), (0.5082, -0.1486, 4.138e-09), (0.5082, -0.1287, 0.08161), (0.5082, -0.07428, 0.1414), (0.5082, 3.979e-10, 0.1632), (0.5082, 0.07428, 0.1414), (0.5082, 0.1287, 0.08161), (0.3202, 0.1699, 1.108e-08), (0.3202, 0.1471, -0.09209), (0.3202, 0.08495, -0.1595), (0.3202, 2.12e-10, -0.1842), (0.3202, -0.08495, -0.1595), (0.3202, -0.1471, -0.09209), (0.3202, -0.1699, 1.108e-08), (0.3202, -0.1471, 0.09209), (0.3202, -0.08495, 0.1595), (0.3202, 2.12e-10, 0.1842), (0.3202, 0.08495, 0.1595), (0.3202, 0.1471, 0.09209), (0.445, 0.1469, -0.09235), (0.445, 0.08481, -0.16), (0.445, 2.593e-10, -0.1847), (0.445, -0.08481, -0.16), (0.445, -0.1469, -0.09235), (0.445, -0.1696, 6.604e-09), (0.445, -0.1469, 0.09235), (0.445, -0.08481, 0.16), (0.445, 2.593e-10, 0.1847), (0.445, 0.08481, 0.16), (0.445, 0.1469, 0.09235), (0.445, 0.1696, 6.604e-09)], [], [(0, 1, 2, 3, 4, 5, 6, 7, 8, 9, 10, 11), (59, 23, 12, 48), (58, 22, 23, 59), (57, 21, 22, 58), (56, 20, 21, 57), (55, 19, 20, 56), (54, 18, 19, 55), (53, 17, 18, 54), (52, 16, 17, 53), (51, 15, 16, 52), (50, 14, 15, 51), (49, 13, 14, 50), (48, 12, 13, 49), (60, 35, 24, 61), (61, 24, 25, 62), (62, 25, 26, 63), (63, 26, 27, 64), (64, 27, 28, 65), (65, 28, 29, 66), (66, 29, 30, 67), (67, 30, 31, 68), (68, 31, 32, 69), (69, 32, 33, 70), (70, 33, 34, 71), (71, 34, 35, 60), (11, 46, 47, 0), (10, 45, 46, 11), (9, 44, 45, 10), (8, 43, 44, 9), (7, 42, 43, 8), (6, 41, 42, 7), (5, 40, 41, 6), (4, 39, 40, 5), (3, 38, 39, 4), (2, 37, 38, 3), (1, 36, 37, 2), (0, 47, 36, 1), (83, 48, 49, 72), (72, 49, 50, 73), (73, 50, 51, 74), (74, 51, 52, 75), (75, 52, 53, 76), (76, 53, 54, 77), (77, 54, 55, 78), (78, 55, 56, 79), (79, 56, 57, 80), (80, 57, 58, 81), (81, 58, 59, 82), (82, 59, 48, 83), (46, 71, 60, 47), (45, 70, 71, 46), (44, 69, 70, 45), (43, 68, 69, 44), (42, 67, 68, 43), (41, 66, 67, 42), (40, 65, 66, 41), (39, 64, 65, 40), (38, 63, 64, 39), (37, 62, 63, 38), (36, 61, 62, 37), (47, 60, 61, 36), (34, 82, 83, 35), (33, 81, 82, 34), (32, 80, 81, 33), (31, 79, 80, 32), (30, 78, 79, 31), (29, 77, 78, 30), (28, 76, 77, 29), (27, 75, 76, 28), (26, 74, 75, 27), (25, 73, 74, 26), (24, 72, 73, 25), (35, 83, 72, 24), (23, 22, 21, 20, 19, 18, 17, 16, 15, 14, 13, 12)])
me_009.polygons.foreach_set('use_smooth', [True] * 74)
_k = set([(0, 1), (0, 11), (1, 2), (2, 3), (3, 4), (4, 5), (5, 6), (6, 7), (7, 8), (8, 9), (9, 10), (10, 11), (12, 13), (12, 23), (13, 14), (14, 15), (15, 16), (16, 17), (17, 18), (18, 19), (19, 20), (20, 21), (21, 22), (22, 23), (25, 62), (25, 73), (26, 63), (26, 74), (27, 64), (27, 75), (31, 68), (31, 79), (32, 69), (32, 80), (33, 70), (33, 81), (38, 63), (44, 69), (51, 74), (57, 80)])
me_009.attributes.new('sharp_edge', 'BOOLEAN', 'EDGE').data.foreach_set('value', [ (min(e.vertices), max(e.vertices)) in _k for e in me_009.edges])
_uv = me_009.uv_layers.new(name='UVマップ')
_uv.uv.foreach_set('vector', [0.3618, 0.5934, 0.3361, 0.6068, 0.308, 0.6061, 0.2852, 0.5916, 0.2737, 0.5671, 0.2767, 0.5392, 0.2932, 0.5153, 0.319, 0.502, 0.347, 0.5026, 0.3699, 0.5171, 0.3813, 0.5416, 0.3784, 0.5695, 0.5535, 0.6242, 0.6238, 0.6128, 0.6312, 0.6413, 0.5593, 0.6673, 0.5524, 0.588, 0.621, 0.5851, 0.6238, 0.6128, 0.5535, 0.6242, 0.554, 0.5565, 0.6217, 0.5587, 0.621, 0.5851, 0.5524, 0.588, 0.557, 0.5268, 0.6226, 0.5326, 0.6217, 0.5587, 0.554, 0.5565, 0.5614, 0.4973, 0.6251, 0.5057, 0.6226, 0.5326, 0.557, 0.5268, 0.5664, 0.4671, 0.6283, 0.4781, 0.6251, 0.5057, 0.5614, 0.4973, 0.5721, 0.4371, 0.6348, 0.4511, 0.6283, 0.4781, 0.5664, 0.4671, 0.5782, 0.4078, 0.6417, 0.4249, 0.6348, 0.4511, 0.5721, 0.4371, 0.5855, 0.3789, 0.6498, 0.4001, 0.6417, 0.4249, 0.5782, 0.4078, 0.5949, 0.3488, 0.6583, 0.3751, 0.6498, 0.4001, 0.5855, 0.3789, 0.6083, 0.3151, 0.6704, 0.3501, 0.6583, 0.3751, 0.5949, 0.3488, 0.6286, 0.2767, 0.6871, 0.3259, 0.6704, 0.3501, 0.6083, 0.3151, 0.5243, 0.2461, 0.5604, 0.2468, 0.5516, 0.2985, 0.5242, 0.2946, 0.5242, 0.2946, 0.5516, 0.2985, 0.545, 0.3369, 0.5217, 0.3329, 0.5217, 0.3329, 0.545, 0.3369, 0.5395, 0.3687, 0.5182, 0.3653, 0.5182, 0.3653, 0.5395, 0.3687, 0.5344, 0.398, 0.5139, 0.3954, 0.5139, 0.3954, 0.5344, 0.398, 0.529, 0.4281, 0.509, 0.4254, 0.509, 0.4254, 0.529, 0.4281, 0.5234, 0.4595, 0.5036, 0.456, 0.5036, 0.456, 0.5234, 0.4595, 0.5179, 0.4908, 0.4981, 0.4865, 0.4981, 0.4865, 0.5179, 0.4908, 0.5125, 0.521, 0.4925, 0.5164, 0.4925, 0.5164, 0.5125, 0.521, 0.5073, 0.5503, 0.4861, 0.5461, 0.4861, 0.5461, 0.5073, 0.5503, 0.5016, 0.5821, 0.4782, 0.5778, 0.4782, 0.5778, 0.5016, 0.5821, 0.4945, 0.6203, 0.4675, 0.6146, 0.4675, 0.6146, 0.4945, 0.6203, 0.485, 0.6719, 0.4509, 0.6601, 0.3784, 0.5695, 0.4393, 0.6039, 0.4188, 0.642, 0.3618, 0.5934, 0.3905, 0.5445, 0.4529, 0.5703, 0.4393, 0.6039, 0.3784, 0.5695, 0.399, 0.5191, 0.4624, 0.5401, 0.4529, 0.5703, 0.3905, 0.5445, 0.4074, 0.494, 0.4698, 0.5111, 0.4624, 0.5401, 0.399, 0.5191, 0.4144, 0.4679, 0.4759, 0.4819, 0.4698, 0.5111, 0.4074, 0.494, 0.4209, 0.4413, 0.4815, 0.4521, 0.4759, 0.4819, 0.4144, 0.4679, 0.424, 0.4141, 0.4865, 0.4221, 0.4815, 0.4521, 0.4209, 0.4413, 0.4263, 0.3872, 0.4908, 0.3926, 0.4865, 0.4221, 0.424, 0.4141, 0.4271, 0.3607, 0.4938, 0.3628, 0.4908, 0.3926, 0.4263, 0.3872, 0.4278, 0.3339, 0.4953, 0.3311, 0.4938, 0.3628, 0.4271, 0.3607, 0.4251, 0.3063, 0.4941, 0.2949, 0.4953, 0.3311, 0.4278, 0.3339, 0.4177, 0.2782, 0.488, 0.2521, 0.4941, 0.2949, 0.4251, 0.3063, 0.5956, 0.2585, 0.6286, 0.2767, 0.6083, 0.3151, 0.5794, 0.3043, 0.5794, 0.3043, 0.6083, 0.3151, 0.5949, 0.3488, 0.5689, 0.3412, 0.5689, 0.3412, 0.5949, 0.3488, 0.5855, 0.3789, 0.5613, 0.3729, 0.5613, 0.3729, 0.5855, 0.3789, 0.5782, 0.4078, 0.5549, 0.4026, 0.5549, 0.4026, 0.5782, 0.4078, 0.5721, 0.4371, 0.5492, 0.4325, 0.5492, 0.4325, 0.5721, 0.4371, 0.5664, 0.4671, 0.5438, 0.4631, 0.5438, 0.4631, 0.5664, 0.4671, 0.5614, 0.4973, 0.5384, 0.4938, 0.5384, 0.4938, 0.5614, 0.4973, 0.557, 0.5268, 0.5334, 0.5238, 0.5334, 0.5238, 0.557, 0.5268, 0.554, 0.5565, 0.5292, 0.5538, 0.5292, 0.5538, 0.554, 0.5565, 0.5524, 0.588, 0.5255, 0.5862, 0.5255, 0.5862, 0.5524, 0.588, 0.5535, 0.6242, 0.5226, 0.6245, 0.5226, 0.6245, 0.5535, 0.6242, 0.5593, 0.6673, 0.522, 0.6731, 0.4393, 0.6039, 0.4675, 0.6146, 0.4509, 0.6601, 0.4188, 0.642, 0.4529, 0.5703, 0.4782, 0.5778, 0.4675, 0.6146, 0.4393, 0.6039, 0.4624, 0.5401, 0.4861, 0.5461, 0.4782, 0.5778, 0.4529, 0.5703, 0.4698, 0.5111, 0.4925, 0.5164, 0.4861, 0.5461, 0.4624, 0.5401, 0.4759, 0.4819, 0.4981, 0.4865, 0.4925, 0.5164, 0.4698, 0.5111, 0.4815, 0.4521, 0.5036, 0.456, 0.4981, 0.4865, 0.4759, 0.4819, 0.4865, 0.4221, 0.509, 0.4254, 0.5036, 0.456, 0.4815, 0.4521, 0.4908, 0.3926, 0.5139, 0.3954, 0.509, 0.4254, 0.4865, 0.4221, 0.4938, 0.3628, 0.5182, 0.3653, 0.5139, 0.3954, 0.4908, 0.3926, 0.4953, 0.3311, 0.5217, 0.3329, 0.5182, 0.3653, 0.4938, 0.3628, 0.4941, 0.2949, 0.5242, 0.2946, 0.5217, 0.3329, 0.4953, 0.3311, 0.488, 0.2521, 0.5243, 0.2461, 0.5242, 0.2946, 0.4941, 0.2949, 0.4945, 0.6203, 0.5226, 0.6245, 0.522, 0.6731, 0.485, 0.6719, 0.5016, 0.5821, 0.5255, 0.5862, 0.5226, 0.6245, 0.4945, 0.6203, 0.5073, 0.5503, 0.5292, 0.5538, 0.5255, 0.5862, 0.5016, 0.5821, 0.5125, 0.521, 0.5334, 0.5238, 0.5292, 0.5538, 0.5073, 0.5503, 0.5179, 0.4908, 0.5384, 0.4938, 0.5334, 0.5238, 0.5125, 0.521, 0.5234, 0.4595, 0.5438, 0.4631, 0.5384, 0.4938, 0.5179, 0.4908, 0.529, 0.4281, 0.5492, 0.4325, 0.5438, 0.4631, 0.5234, 0.4595, 0.5344, 0.398, 0.5549, 0.4026, 0.5492, 0.4325, 0.529, 0.4281, 0.5395, 0.3687, 0.5613, 0.3729, 0.5549, 0.4026, 0.5344, 0.398, 0.545, 0.3369, 0.5689, 0.3412, 0.5613, 0.3729, 0.5395, 0.3687, 0.5516, 0.2985, 0.5794, 0.3043, 0.5689, 0.3412, 0.545, 0.3369, 0.5604, 0.2468, 0.5956, 0.2585, 0.5794, 0.3043, 0.5516, 0.2985, 0.6238, 0.6128, 0.6305, 0.5855, 0.6496, 0.5667, 0.6758, 0.5615, 0.7021, 0.5712, 0.7216, 0.5933, 0.729, 0.6218, 0.7222, 0.6491, 0.7032, 0.6678, 0.677, 0.6731, 0.6507, 0.6633, 0.6312, 0.6413])
me_009.materials.append(mat_x)
me_009.update()
me_010 = bpy.data.meshes.new('円柱.010')
me_010.from_pydata([(0.9817, 0.07464, -1.619e-08), (0.9817, 0.06464, -0.04302), (0.9817, 0.03732, -0.0745), (0.9817, -3.4e-11, -0.08603), (0.9817, -0.03732, -0.0745), (0.9817, -0.06464, -0.04302), (0.9817, -0.07464, -1.619e-08), (0.9817, -0.06464, 0.04302), (0.9817, -0.03732, 0.0745), (0.9817, -3.4e-11, 0.08603), (0.9817, 0.03732, 0.0745), (0.9817, 0.06464, 0.04302), (0.6346, 0.09256, 0.0), (0.6346, 0.08016, -0.05176), (0.6346, 0.04628, -0.08964), (0.6346, 3.514e-10, -0.1035), (0.6346, -0.04628, -0.08964), (0.6346, -0.08016, -0.05176), (0.6346, -0.09256, 0.0), (0.6346, -0.08016, 0.05176), (0.6346, -0.04628, 0.08964), (0.6346, 3.514e-10, 0.1035), (0.6346, 0.04628, 0.08964), (0.6346, 0.08016, 0.05176), (0.8016, 0.135, -8.742e-09), (0.8016, 0.1169, -0.075), (0.8016, 0.0675, -0.1299), (0.8016, 0.0, -0.15), (0.8016, -0.0675, -0.1299), (0.8016, -0.1169, -0.075), (0.8016, -0.135, -8.742e-09), (0.8016, -0.1169, 0.075), (0.8016, -0.0675, 0.1299), (0.8016, 0.0, 0.15), (0.8016, 0.0675, 0.1299), (0.8016, 0.1169, 0.075), (0.7181, 0.09853, -0.06338), (0.7181, 0.05689, -0.1098), (0.7181, 1.757e-10, -0.1268), (0.7181, -0.05689, -0.1098), (0.7181, -0.09853, -0.06338), (0.7181, -0.1138, -4.371e-09), (0.7181, -0.09853, 0.06338), (0.7181, -0.05689, 0.1098), (0.7181, 1.757e-10, 0.1268), (0.7181, 0.05689, 0.1098), (0.7181, 0.09853, 0.06338), (0.7181, 0.1138, -4.371e-09), (0.8917, 0.1048, -1.247e-08), (0.8917, 0.09077, -0.05901), (0.8917, 0.05241, -0.1022), (0.8917, -1.7e-11, -0.118), (0.8917, -0.05241, -0.1022), (0.8917, -0.09077, -0.05901), (0.8917, -0.1048, -1.247e-08), (0.8917, -0.09077, 0.05901), (0.8917, -0.05241, 0.1022), (0.8917, -1.7e-11, 0.118), (0.8917, 0.05241, 0.1022), (0.8917, 0.09077, 0.05901), (0.7746, 0.1293, -6.501e-09), (0.7746, 0.112, -0.07208), (0.7746, 0.06465, -0.1248), (0.7746, 7.907e-11, -0.1442), (0.7746, -0.06465, -0.1248), (0.7746, -0.112, -0.07208), (0.7746, -0.1293, -6.501e-09), (0.7746, -0.112, 0.07208), (0.7746, -0.06465, 0.1248), (0.7746, 7.907e-11, 0.1442), (0.7746, 0.06465, 0.1248), (0.7746, 0.112, 0.07208), (0.8318, 0.1079, -0.0698), (0.8318, 0.06232, -0.1209), (0.8318, -2.107e-11, -0.1396), (0.8318, -0.06232, -0.1209), (0.8318, -0.1079, -0.0698), (0.8318, -0.1246, -1.072e-08), (0.8318, -0.1079, 0.0698), (0.8318, -0.06232, 0.1209), (0.8318, -2.107e-11, 0.1396), (0.8318, 0.06232, 0.1209), (0.8318, 0.1079, 0.0698), (0.8318, 0.1246, -1.072e-08), (0.9792, -0.075, -0.075), (0.9683, -0.0445, -0.08594), (0.9683, -0.08594, -0.0445), (1.01, -0.08594, -0.08594), (1.054, -0.09144, -0.09144), (1.007, -0.1093, -0.04742), (1.007, -0.04742, -0.1093), (1.004, 2.619e-10, -0.1173), (1.054, -0.04997, -0.1173), (1.054, -1.746e-10, -0.1259), (1.102, -0.04742, -0.1093), (1.104, 4.366e-10, -0.1173), (1.14, -0.0445, -0.08594), (1.099, -0.08594, -0.08594), (1.129, -0.075, -0.075), (1.102, -0.1093, -0.04742), (1.104, -0.1173, -8.731e-10), (1.054, -0.1173, -0.04997), (1.14, -0.08594, -0.0445), (1.146, -0.09144, 3.492e-10), (1.164, -0.04742, -0.04742), (1.172, 2.619e-10, -0.04997), (1.172, -0.04997, 1.834e-09), (1.18, 1.222e-09, 2.095e-09), (1.164, -0.04742, 0.04742), (1.172, 1.834e-09, 0.04997), (1.14, -0.0445, 0.08594), (1.14, -0.08594, 0.0445), (1.129, -0.075, 0.075), (1.102, -0.1093, 0.04742), (1.054, -0.1173, 0.04997), (1.099, -0.08594, 0.08594), (1.054, -0.09144, 0.09144), (1.102, -0.04742, 0.1093), (1.104, 9.604e-10, 0.1173), (1.054, -0.04997, 0.1173), (1.054, 1.135e-09, 0.1259), (1.007, -0.04742, 0.1093), (1.004, 1.484e-09, 0.1173), (0.9683, -0.0445, 0.08594), (1.01, -0.08594, 0.08594), (0.9792, -0.075, 0.075), (1.007, -0.1093, 0.04742), (1.004, -0.1173, 1.746e-09), (0.9683, -0.08594, 0.0445), (0.9628, -0.09144, 0.0), (0.9449, -0.04742, 0.04742), (0.937, -0.04997, -8.731e-10), (0.937, -7.858e-10, 0.04997), (0.9283, 9.604e-10, 2.095e-09), (0.9449, 0.04742, 0.04742), (0.9628, -4.366e-10, 0.09144), (0.9683, 0.0445, 0.08594), (0.9792, 0.075, 0.075), (1.007, 0.04742, 0.1093), (1.054, 0.04997, 0.1173), (1.01, 0.08594, 0.08594), (1.054, 0.09144, 0.09144), (1.007, 0.1093, 0.04742), (1.004, 0.1173, -8.731e-10), (1.054, 0.1173, 0.04997), (0.9683, 0.08594, 0.0445), (0.9628, 0.09144, 3.492e-10), (0.9683, 0.08594, -0.0445), (0.937, 0.04997, 1.834e-09), (0.9449, 0.04742, -0.04742), (0.937, -2.619e-10, -0.04997), (0.9683, 0.0445, -0.08594), (0.9792, 0.075, -0.075), (0.9628, 2.619e-10, -0.09144), (1.007, 0.04742, -0.1093), (1.054, 0.04997, -0.1173), (1.01, 0.08594, -0.08594), (1.054, 0.09144, -0.09144), (1.007, 0.1093, -0.04742), (1.054, 0.1173, -0.04997), (1.054, 0.1259, 2.095e-09), (1.102, 0.1093, -0.04742), (1.104, 0.1173, 1.834e-09), (1.14, 0.08594, -0.0445), (1.099, 0.08594, -0.08594), (1.129, 0.075, -0.075), (1.102, 0.04742, -0.1093), (1.14, 0.0445, -0.08594), (1.146, -1.659e-09, -0.09144), (1.164, 0.04742, -0.04742), (1.172, 0.04997, -8.731e-10), (1.164, 0.04742, 0.04742), (1.146, 0.09144, 3.492e-10), (1.14, 0.08594, 0.0445), (1.129, 0.075, 0.075), (1.102, 0.1093, 0.04742), (1.099, 0.08594, 0.08594), (1.102, 0.04742, 0.1093), (1.14, 0.0445, 0.08594), (1.146, 4.366e-10, 0.09144), (0.9449, -0.04742, -0.04742), (1.054, -0.1259, 2.095e-09)], [], [(48, 0, 1, 49), (49, 1, 2, 50), (50, 2, 3, 51), (51, 3, 4, 52), (52, 4, 5, 53), (53, 5, 6, 54), (54, 6, 7, 55), (55, 7, 8, 56), (56, 8, 9, 57), (57, 9, 10, 58), (58, 10, 11, 59), (59, 11, 0, 48), (71, 35, 24, 60), (70, 34, 35, 71), (69, 33, 34, 70), (68, 32, 33, 69), (67, 31, 32, 68), (66, 30, 31, 67), (65, 29, 30, 66), (64, 28, 29, 65), (63, 27, 28, 64), (62, 26, 27, 63), (61, 25, 26, 62), (60, 24, 25, 61), (12, 47, 36, 13), (13, 36, 37, 14), (14, 37, 38, 15), (15, 38, 39, 16), (16, 39, 40, 17), (17, 40, 41, 18), (18, 41, 42, 19), (19, 42, 43, 20), (20, 43, 44, 21), (21, 44, 45, 22), (22, 45, 46, 23), (23, 46, 47, 12), (82, 59, 48, 83), (81, 58, 59, 82), (80, 57, 58, 81), (79, 56, 57, 80), (78, 55, 56, 79), (77, 54, 55, 78), (76, 53, 54, 77), (75, 52, 53, 76), (74, 51, 52, 75), (73, 50, 51, 74), (72, 49, 50, 73), (83, 48, 49, 72), (47, 60, 61, 36), (36, 61, 62, 37), (37, 62, 63, 38), (38, 63, 64, 39), (39, 64, 65, 40), (40, 65, 66, 41), (41, 66, 67, 42), (42, 67, 68, 43), (43, 68, 69, 44), (44, 69, 70, 45), (45, 70, 71, 46), (46, 71, 60, 47), (24, 83, 72, 25), (25, 72, 73, 26), (26, 73, 74, 27), (27, 74, 75, 28), (28, 75, 76, 29), (29, 76, 77, 30), (30, 77, 78, 31), (31, 78, 79, 32), (32, 79, 80, 33), (33, 80, 81, 34), (34, 81, 82, 35), (35, 82, 83, 24), (85, 90, 87, 84), (84, 86, 180, 85), (87, 89, 86, 84), (90, 92, 88, 87), (88, 101, 89, 87), (153, 91, 90, 85), (91, 93, 92, 90), (93, 95, 94, 92), (92, 94, 97, 88), (95, 168, 96, 94), (94, 96, 98, 97), (97, 99, 101, 88), (98, 102, 99, 97), (102, 103, 100, 99), (99, 100, 181, 101), (104, 106, 103, 102), (96, 104, 102, 98), (168, 105, 104, 96), (105, 107, 106, 104), (107, 109, 108, 106), (106, 108, 111, 103), (109, 179, 110, 108), (108, 110, 112, 111), (111, 112, 115, 113), (103, 111, 113, 100), (100, 113, 114, 181), (113, 115, 116, 114), (110, 117, 115, 112), (117, 119, 116, 115), (179, 118, 117, 110), (118, 120, 119, 117), (120, 122, 121, 119), (119, 121, 124, 116), (122, 135, 123, 121), (121, 123, 125, 124), (114, 116, 124, 126), (126, 124, 125, 128), (181, 114, 126, 127), (127, 126, 128, 129), (129, 128, 130, 131), (128, 125, 123, 130), (131, 130, 132, 133), (130, 123, 135, 132), (133, 132, 134, 148), (132, 135, 136, 134), (138, 136, 135, 122), (140, 137, 136, 138), (134, 136, 137, 145), (141, 140, 138, 139), (139, 138, 122, 120), (145, 137, 140, 142), (142, 140, 141, 144), (146, 145, 142, 143), (143, 142, 144, 160), (148, 134, 145, 146), (147, 146, 143, 158), (149, 148, 146, 147), (150, 133, 148, 149), (153, 150, 149, 151), (151, 149, 147, 152), (152, 156, 154, 151), (151, 154, 91, 153), (156, 157, 155, 154), (154, 155, 93, 91), (156, 158, 159, 157), (152, 147, 158, 156), (158, 143, 160, 159), (159, 160, 162, 161), (157, 159, 161, 164), (161, 162, 172, 163), (164, 161, 163, 165), (164, 165, 167, 166), (157, 164, 166, 155), (155, 166, 95, 93), (166, 167, 168, 95), (167, 169, 105, 168), (165, 163, 169, 167), (163, 172, 170, 169), (169, 170, 107, 105), (172, 173, 171, 170), (170, 171, 109, 107), (162, 175, 173, 172), (173, 174, 178, 171), (175, 176, 174, 173), (144, 141, 176, 175), (160, 144, 175, 162), (176, 141, 139, 177), (174, 176, 177, 178), (177, 139, 120, 118), (178, 177, 118, 179), (171, 178, 179, 109), (85, 180, 150, 153), (180, 131, 133, 150), (86, 129, 131, 180), (89, 127, 129, 86), (101, 181, 127, 89), (23, 12, 13, 14, 15, 16, 17, 18, 19, 20, 21, 22)])
me_010.polygons.foreach_set('use_smooth', [True] * 169)
_k = set([(2, 50), (3, 51), (4, 52), (8, 56), (9, 57), (10, 58), (12, 13), (12, 23), (13, 14), (14, 15), (14, 37), (15, 16), (15, 38), (16, 17), (16, 39), (17, 18), (18, 19), (19, 20), (20, 21), (20, 43), (21, 22), (21, 44), (22, 23), (22, 45), (26, 27), (26, 62), (27, 28), (27, 63), (27, 74), (28, 64), (32, 33), (32, 68), (33, 34), (33, 69), (33, 80), (34, 70), (37, 62), (38, 63), (39, 64), (43, 68), (44, 69), (45, 70), (51, 74), (57, 80)])
me_010.attributes.new('sharp_edge', 'BOOLEAN', 'EDGE').data.foreach_set('value', [ (min(e.vertices), max(e.vertices)) in _k for e in me_010.edges])
_uv = me_010.uv_layers.new(name='UVマップ')
_uv.uv.foreach_set('vector', [0.8646, 0.4684, 0.9076, 0.4915, 0.8984, 0.5123, 0.8543, 0.4963, 0.8543, 0.4963, 0.8984, 0.5123, 0.892, 0.5327, 0.8475, 0.5216, 0.8475, 0.5216, 0.892, 0.5327, 0.8881, 0.5526, 0.8433, 0.5448, 0.8433, 0.5448, 0.8881, 0.5526, 0.8851, 0.5724, 0.8406, 0.5675, 0.8406, 0.5675, 0.8851, 0.5724, 0.8833, 0.5936, 0.8393, 0.5911, 0.8393, 0.5911, 0.8833, 0.5936, 0.8823, 0.6157, 0.8387, 0.6157, 0.8387, 0.6157, 0.8823, 0.6157, 0.8833, 0.6378, 0.8393, 0.6403, 0.8393, 0.6403, 0.8833, 0.6378, 0.8851, 0.659, 0.8406, 0.6639, 0.8406, 0.6639, 0.8851, 0.659, 0.8881, 0.6789, 0.8433, 0.6866, 0.8433, 0.6866, 0.8881, 0.6789, 0.892, 0.6987, 0.8475, 0.7098, 0.8475, 0.7098, 0.892, 0.6987, 0.8984, 0.7192, 0.8543, 0.7351, 0.8543, 0.7351, 0.8984, 0.7192, 0.9076, 0.7399, 0.8646, 0.763, 0.8017, 0.7458, 0.8133, 0.7442, 0.8189, 0.7795, 0.8051, 0.7805, 0.7989, 0.7172, 0.8094, 0.7158, 0.8133, 0.7442, 0.8017, 0.7458, 0.7966, 0.6919, 0.8067, 0.691, 0.8094, 0.7158, 0.7989, 0.7172, 0.795, 0.6675, 0.8048, 0.6671, 0.8067, 0.691, 0.7966, 0.6919, 0.7939, 0.6422, 0.8036, 0.642, 0.8048, 0.6671, 0.795, 0.6675, 0.7935, 0.6157, 0.8032, 0.6157, 0.8036, 0.642, 0.7939, 0.6422, 0.7939, 0.5892, 0.8036, 0.5894, 0.8032, 0.6157, 0.7935, 0.6157, 0.795, 0.5639, 0.8048, 0.5643, 0.8036, 0.5894, 0.7939, 0.5892, 0.7966, 0.5396, 0.8067, 0.5405, 0.8048, 0.5643, 0.795, 0.5639, 0.7989, 0.5142, 0.8094, 0.5156, 0.8067, 0.5405, 0.7966, 0.5396, 0.8017, 0.4856, 0.8133, 0.4872, 0.8094, 0.5156, 0.7989, 0.5142, 0.8051, 0.4509, 0.8189, 0.4519, 0.8133, 0.4872, 0.8017, 0.4856, 0.731, 0.4573, 0.775, 0.452, 0.7754, 0.4839, 0.7327, 0.4846, 0.7327, 0.4846, 0.7754, 0.4839, 0.7745, 0.5122, 0.7324, 0.5111, 0.7324, 0.5111, 0.7745, 0.5122, 0.7731, 0.538, 0.7311, 0.5367, 0.7311, 0.5367, 0.7731, 0.538, 0.772, 0.5631, 0.7309, 0.5623, 0.7309, 0.5623, 0.772, 0.5631, 0.7711, 0.589, 0.7308, 0.5888, 0.7308, 0.5888, 0.7711, 0.589, 0.771, 0.6157, 0.7313, 0.6157, 0.7313, 0.6157, 0.771, 0.6157, 0.7711, 0.6424, 0.7308, 0.6426, 0.7308, 0.6426, 0.7711, 0.6424, 0.772, 0.6683, 0.7309, 0.6691, 0.7309, 0.6691, 0.772, 0.6683, 0.7731, 0.6934, 0.7311, 0.6947, 0.7311, 0.6947, 0.7731, 0.6934, 0.7745, 0.7192, 0.7324, 0.7203, 0.7324, 0.7203, 0.7745, 0.7192, 0.7754, 0.7475, 0.7327, 0.7468, 0.7327, 0.7468, 0.7754, 0.7475, 0.775, 0.7794, 0.731, 0.7741, 0.8266, 0.7421, 0.8543, 0.7351, 0.8646, 0.763, 0.8344, 0.7751, 0.8216, 0.7144, 0.8475, 0.7098, 0.8543, 0.7351, 0.8266, 0.7421, 0.8184, 0.6898, 0.8433, 0.6866, 0.8475, 0.7098, 0.8216, 0.7144, 0.8161, 0.6661, 0.8406, 0.6639, 0.8433, 0.6866, 0.8184, 0.6898, 0.8149, 0.6415, 0.8393, 0.6403, 0.8406, 0.6639, 0.8161, 0.6661, 0.8144, 0.6157, 0.8387, 0.6157, 0.8393, 0.6403, 0.8149, 0.6415, 0.8149, 0.5899, 0.8393, 0.5911, 0.8387, 0.6157, 0.8144, 0.6157, 0.8161, 0.5653, 0.8406, 0.5675, 0.8393, 0.5911, 0.8149, 0.5899, 0.8184, 0.5416, 0.8433, 0.5448, 0.8406, 0.5675, 0.8161, 0.5653, 0.8216, 0.517, 0.8475, 0.5216, 0.8433, 0.5448, 0.8184, 0.5416, 0.8266, 0.4894, 0.8543, 0.4963, 0.8475, 0.5216, 0.8216, 0.517, 0.8344, 0.4563, 0.8646, 0.4684, 0.8543, 0.4963, 0.8266, 0.4894, 0.775, 0.452, 0.8051, 0.4509, 0.8017, 0.4856, 0.7754, 0.4839, 0.7754, 0.4839, 0.8017, 0.4856, 0.7989, 0.5142, 0.7745, 0.5122, 0.7745, 0.5122, 0.7989, 0.5142, 0.7966, 0.5396, 0.7731, 0.538, 0.7731, 0.538, 0.7966, 0.5396, 0.795, 0.5639, 0.772, 0.5631, 0.772, 0.5631, 0.795, 0.5639, 0.7939, 0.5892, 0.7711, 0.589, 0.7711, 0.589, 0.7939, 0.5892, 0.7935, 0.6157, 0.771, 0.6157, 0.771, 0.6157, 0.7935, 0.6157, 0.7939, 0.6422, 0.7711, 0.6424, 0.7711, 0.6424, 0.7939, 0.6422, 0.795, 0.6675, 0.772, 0.6683, 0.772, 0.6683, 0.795, 0.6675, 0.7966, 0.6919, 0.7731, 0.6934, 0.7731, 0.6934, 0.7966, 0.6919, 0.7989, 0.7172, 0.7745, 0.7192, 0.7745, 0.7192, 0.7989, 0.7172, 0.8017, 0.7458, 0.7754, 0.7475, 0.7754, 0.7475, 0.8017, 0.7458, 0.8051, 0.7805, 0.775, 0.7794, 0.8189, 0.4519, 0.8344, 0.4563, 0.8266, 0.4894, 0.8133, 0.4872, 0.8133, 0.4872, 0.8266, 0.4894, 0.8216, 0.517, 0.8094, 0.5156, 0.8094, 0.5156, 0.8216, 0.517, 0.8184, 0.5416, 0.8067, 0.5405, 0.8067, 0.5405, 0.8184, 0.5416, 0.8161, 0.5653, 0.8048, 0.5643, 0.8048, 0.5643, 0.8161, 0.5653, 0.8149, 0.5899, 0.8036, 0.5894, 0.8036, 0.5894, 0.8149, 0.5899, 0.8144, 0.6157, 0.8032, 0.6157, 0.8032, 0.6157, 0.8144, 0.6157, 0.8149, 0.6415, 0.8036, 0.642, 0.8036, 0.642, 0.8149, 0.6415, 0.8161, 0.6661, 0.8048, 0.6671, 0.8048, 0.6671, 0.8161, 0.6661, 0.8184, 0.6898, 0.8067, 0.691, 0.8067, 0.691, 0.8184, 0.6898, 0.8216, 0.7144, 0.8094, 0.7158, 0.8094, 0.7158, 0.8216, 0.7144, 0.8266, 0.7421, 0.8133, 0.7442, 0.8133, 0.7442, 0.8266, 0.7421, 0.8344, 0.7751, 0.8189, 0.7795, 0.5124, 0.7332, 0.5124, 0.7536, 0.492, 0.7536, 0.492, 0.7332, 0.7366, 0.8147, 0.7366, 0.8351, 0.7162, 0.8351, 0.7162, 0.8147, 0.4309, 0.8147, 0.4309, 0.8351, 0.4105, 0.8351, 0.4105, 0.8147, 0.5124, 0.7536, 0.5124, 0.774, 0.492, 0.774, 0.492, 0.7536, 0.4513, 0.8147, 0.4513, 0.8351, 0.4309, 0.8351, 0.4309, 0.8147, 0.5328, 0.7332, 0.5328, 0.7536, 0.5124, 0.7536, 0.5124, 0.7332, 0.5328, 0.7536, 0.5328, 0.774, 0.5124, 0.774, 0.5124, 0.7536, 0.5328, 0.774, 0.5328, 0.7943, 0.5124, 0.7943, 0.5124, 0.774, 0.5124, 0.774, 0.5124, 0.7943, 0.492, 0.7943, 0.492, 0.774, 0.5328, 0.7943, 0.5328, 0.8147, 0.5124, 0.8147, 0.5124, 0.7943, 0.5124, 0.7943, 0.5124, 0.8147, 0.492, 0.8147, 0.492, 0.7943, 0.4717, 0.8147, 0.4717, 0.8351, 0.4513, 0.8351, 0.4513, 0.8147, 0.492, 0.8147, 0.492, 0.8351, 0.4717, 0.8351, 0.4717, 0.8147, 0.492, 0.8351, 0.492, 0.8555, 0.4717, 0.8555, 0.4717, 0.8351, 0.4717, 0.8351, 0.4717, 0.8555, 0.4513, 0.8555, 0.4513, 0.8351, 0.5124, 0.8351, 0.5124, 0.8555, 0.492, 0.8555, 0.492, 0.8351, 0.5124, 0.8147, 0.5124, 0.8351, 0.492, 0.8351, 0.492, 0.8147, 0.5328, 0.8147, 0.5328, 0.8351, 0.5124, 0.8351, 0.5124, 0.8147, 0.5328, 0.8351, 0.5328, 0.8555, 0.5124, 0.8555, 0.5124, 0.8351, 0.5328, 0.8555, 0.5328, 0.8759, 0.5124, 0.8759, 0.5124, 0.8555, 0.5124, 0.8555, 0.5124, 0.8759, 0.492, 0.8759, 0.492, 0.8555, 0.5328, 0.8759, 0.5328, 0.8963, 0.5124, 0.8963, 0.5124, 0.8759, 0.5124, 0.8759, 0.5124, 0.8963, 0.492, 0.8963, 0.492, 0.8759, 0.492, 0.8759, 0.492, 0.8963, 0.4717, 0.8963, 0.4717, 0.8759, 0.492, 0.8555, 0.492, 0.8759, 0.4717, 0.8759, 0.4717, 0.8555, 0.4717, 0.8555, 0.4717, 0.8759, 0.4513, 0.8759, 0.4513, 0.8555, 0.4717, 0.8759, 0.4717, 0.8963, 0.4513, 0.8963, 0.4513, 0.8759, 0.5124, 0.8963, 0.5124, 0.9166, 0.492, 0.9166, 0.492, 0.8963, 0.5124, 0.9166, 0.5124, 0.937, 0.492, 0.937, 0.492, 0.9166, 0.5328, 0.8963, 0.5328, 0.9166, 0.5124, 0.9166, 0.5124, 0.8963, 0.5328, 0.9166, 0.5328, 0.937, 0.5124, 0.937, 0.5124, 0.9166, 0.5328, 0.937, 0.5328, 0.9574, 0.5124, 0.9574, 0.5124, 0.937, 0.5124, 0.937, 0.5124, 0.9574, 0.492, 0.9574, 0.492, 0.937, 0.5328, 0.9574, 0.5328, 0.9778, 0.5124, 0.9778, 0.5124, 0.9574, 0.5124, 0.9574, 0.5124, 0.9778, 0.492, 0.9778, 0.492, 0.9574, 0.4513, 0.8759, 0.4513, 0.8963, 0.4309, 0.8963, 0.4309, 0.8759, 0.4309, 0.8759, 0.4309, 0.8963, 0.4105, 0.8963, 0.4105, 0.8759, 0.4513, 0.8555, 0.4513, 0.8759, 0.4309, 0.8759, 0.4309, 0.8555, 0.4309, 0.8555, 0.4309, 0.8759, 0.4105, 0.8759, 0.4105, 0.8555, 0.7366, 0.8555, 0.7366, 0.8759, 0.7162, 0.8759, 0.7162, 0.8555, 0.7366, 0.8759, 0.7366, 0.8963, 0.7162, 0.8963, 0.7162, 0.8759, 0.7162, 0.8555, 0.7162, 0.8759, 0.6959, 0.8759, 0.6959, 0.8555, 0.7162, 0.8759, 0.7162, 0.8963, 0.6959, 0.8963, 0.6959, 0.8759, 0.6959, 0.8555, 0.6959, 0.8759, 0.6755, 0.8759, 0.6755, 0.8555, 0.6959, 0.8759, 0.6959, 0.8963, 0.6755, 0.8963, 0.6755, 0.8759, 0.5532, 0.9574, 0.5532, 0.9778, 0.5328, 0.9778, 0.5328, 0.9574, 0.5736, 0.9574, 0.5736, 0.9778, 0.5532, 0.9778, 0.5532, 0.9574, 0.6755, 0.8759, 0.6755, 0.8963, 0.6551, 0.8963, 0.6551, 0.8759, 0.5736, 0.937, 0.5736, 0.9574, 0.5532, 0.9574, 0.5532, 0.937, 0.5532, 0.937, 0.5532, 0.9574, 0.5328, 0.9574, 0.5328, 0.937, 0.6551, 0.8759, 0.6551, 0.8963, 0.6347, 0.8963, 0.6347, 0.8759, 0.6347, 0.8759, 0.6347, 0.8963, 0.6143, 0.8963, 0.6143, 0.8759, 0.6551, 0.8555, 0.6551, 0.8759, 0.6347, 0.8759, 0.6347, 0.8555, 0.6347, 0.8555, 0.6347, 0.8759, 0.6143, 0.8759, 0.6143, 0.8555, 0.6755, 0.8555, 0.6755, 0.8759, 0.6551, 0.8759, 0.6551, 0.8555, 0.6551, 0.8351, 0.6551, 0.8555, 0.6347, 0.8555, 0.6347, 0.8351, 0.6755, 0.8351, 0.6755, 0.8555, 0.6551, 0.8555, 0.6551, 0.8351, 0.6959, 0.8351, 0.6959, 0.8555, 0.6755, 0.8555, 0.6755, 0.8351, 0.6959, 0.8147, 0.6959, 0.8351, 0.6755, 0.8351, 0.6755, 0.8147, 0.6755, 0.8147, 0.6755, 0.8351, 0.6551, 0.8351, 0.6551, 0.8147, 0.5736, 0.7332, 0.5736, 0.7536, 0.5532, 0.7536, 0.5532, 0.7332, 0.5532, 0.7332, 0.5532, 0.7536, 0.5328, 0.7536, 0.5328, 0.7332, 0.5736, 0.7536, 0.5736, 0.774, 0.5532, 0.774, 0.5532, 0.7536, 0.5532, 0.7536, 0.5532, 0.774, 0.5328, 0.774, 0.5328, 0.7536, 0.6347, 0.8147, 0.6347, 0.8351, 0.6143, 0.8351, 0.6143, 0.8147, 0.6551, 0.8147, 0.6551, 0.8351, 0.6347, 0.8351, 0.6347, 0.8147, 0.6347, 0.8351, 0.6347, 0.8555, 0.6143, 0.8555, 0.6143, 0.8351, 0.6143, 0.8351, 0.6143, 0.8555, 0.594, 0.8555, 0.594, 0.8351, 0.6143, 0.8147, 0.6143, 0.8351, 0.594, 0.8351, 0.594, 0.8147, 0.594, 0.8351, 0.594, 0.8555, 0.5736, 0.8555, 0.5736, 0.8351, 0.594, 0.8147, 0.594, 0.8351, 0.5736, 0.8351, 0.5736, 0.8147, 0.5736, 0.7943, 0.5736, 0.8147, 0.5532, 0.8147, 0.5532, 0.7943, 0.5736, 0.774, 0.5736, 0.7943, 0.5532, 0.7943, 0.5532, 0.774, 0.5532, 0.774, 0.5532, 0.7943, 0.5328, 0.7943, 0.5328, 0.774, 0.5532, 0.7943, 0.5532, 0.8147, 0.5328, 0.8147, 0.5328, 0.7943, 0.5532, 0.8147, 0.5532, 0.8351, 0.5328, 0.8351, 0.5328, 0.8147, 0.5736, 0.8147, 0.5736, 0.8351, 0.5532, 0.8351, 0.5532, 0.8147, 0.5736, 0.8351, 0.5736, 0.8555, 0.5532, 0.8555, 0.5532, 0.8351, 0.5532, 0.8351, 0.5532, 0.8555, 0.5328, 0.8555, 0.5328, 0.8351, 0.5736, 0.8555, 0.5736, 0.8759, 0.5532, 0.8759, 0.5532, 0.8555, 0.5532, 0.8555, 0.5532, 0.8759, 0.5328, 0.8759, 0.5328, 0.8555, 0.594, 0.8555, 0.594, 0.8759, 0.5736, 0.8759, 0.5736, 0.8555, 0.5736, 0.8759, 0.5736, 0.8963, 0.5532, 0.8963, 0.5532, 0.8759, 0.594, 0.8759, 0.594, 0.8963, 0.5736, 0.8963, 0.5736, 0.8759, 0.6143, 0.8759, 0.6143, 0.8963, 0.594, 0.8963, 0.594, 0.8759, 0.6143, 0.8555, 0.6143, 0.8759, 0.594, 0.8759, 0.594, 0.8555, 0.5736, 0.9166, 0.5736, 0.937, 0.5532, 0.937, 0.5532, 0.9166, 0.5736, 0.8963, 0.5736, 0.9166, 0.5532, 0.9166, 0.5532, 0.8963, 0.5532, 0.9166, 0.5532, 0.937, 0.5328, 0.937, 0.5328, 0.9166, 0.5532, 0.8963, 0.5532, 0.9166, 0.5328, 0.9166, 0.5328, 0.8963, 0.5532, 0.8759, 0.5532, 0.8963, 0.5328, 0.8963, 0.5328, 0.8759, 0.7162, 0.8147, 0.7162, 0.8351, 0.6959, 0.8351, 0.6959, 0.8147, 0.7162, 0.8351, 0.7162, 0.8555, 0.6959, 0.8555, 0.6959, 0.8351, 0.7366, 0.8351, 0.7366, 0.8555, 0.7162, 0.8555, 0.7162, 0.8351, 0.4309, 0.8351, 0.4309, 0.8555, 0.4105, 0.8555, 0.4105, 0.8351, 0.4513, 0.8351, 0.4513, 0.8555, 0.4309, 0.8555, 0.4309, 0.8351, 0.7327, 0.7468, 0.731, 0.7741, 0.7171, 0.7977, 0.6947, 0.8112, 0.6699, 0.811, 0.6492, 0.7972, 0.6383, 0.7734, 0.64, 0.7461, 0.6539, 0.7225, 0.6763, 0.709, 0.7012, 0.7092, 0.7218, 0.723])
me_010.materials.append(mat_x)
me_010.update()

# ---- objects
ob_light = bpy.data.objects.new('Light', light_light)
ob_camera = bpy.data.objects.new('Camera', cam_camera)
ob_arml02 = bpy.data.objects.new('ArmL02', me_002)
ob_arml01 = bpy.data.objects.new('ArmL01', me_003)
ob_body = bpy.data.objects.new('Body', me_001)
ob_armr01 = bpy.data.objects.new('ArmR01', me_009)
ob_armr02 = bpy.data.objects.new('ArmR02', me_010)

# ---- transforms, parenting, visibility, modifiers, constraints
ob_light.location = (4.076, 1.005, 5.904)
ob_light.rotation_euler = (0.6503, 0.05522, 1.866)
ob_light.lock_rotations_4d = False
ob_light.empty_display_type = 'ARROWS'
ob_light.color = (0.0, 0.0, 0.0, 0.0)
ob_light.lineart.crease_threshold = 0.0
ob_camera.location = (7.359, -6.926, 4.958)
ob_camera.rotation_euler = (1.109, 0.0, 0.8149)
ob_camera.lock_rotations_4d = False
ob_camera.empty_display_type = 'ARROWS'
ob_camera.color = (0.0, 0.0, 0.0, 0.0)
ob_camera.display_type = 'WIRE'
ob_camera.lineart.crease_threshold = 0.0
ob_arml02.location = (0.0, 0.0, 0.0)
ob_arml01.location = (0.0, 0.0, 0.0)
ob_body.location = (0.0, 0.0, 0.0)
ob_armr01.location = (0.0, 0.0, 0.0)
ob_armr01.scale = (-1.0, 1.0, 1.0)
ob_armr02.location = (0.0, 0.0, 0.0)
ob_armr02.scale = (-1.0, 1.0, 1.0)

# ---- collection membership
col_collection.objects.link(ob_light)
col_collection.objects.link(ob_camera)
col_collection.objects.link(ob_arml02)
col_collection.objects.link(ob_arml01)
col_collection.objects.link(ob_body)
col_collection.objects.link(ob_armr01)
col_collection.objects.link(ob_armr02)

# ---- scene / render settings (as saved in the file)
scene.camera = ob_camera
scene.frame_start = 1; scene.frame_end = 250; scene.frame_set(1)
scene.render.engine = 'BLENDER_EEVEE_NEXT'
bpy.context.view_layer.update()
